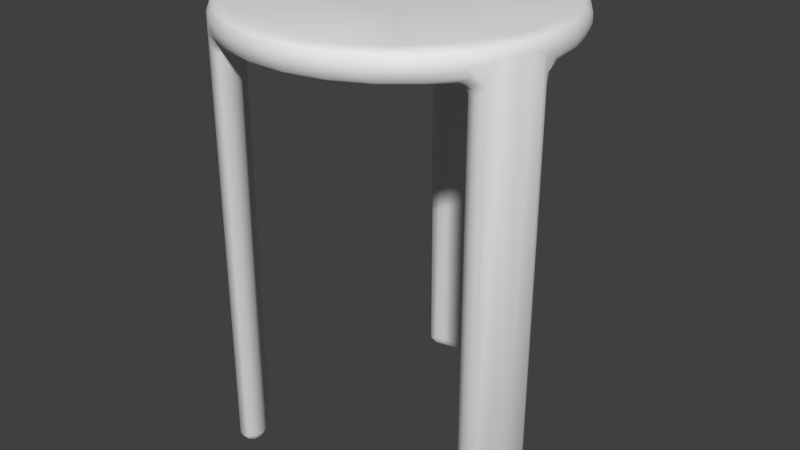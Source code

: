 # Source: Small_Table_low.blend  (saved by Blender 2.76.0; exported with 4.5.12 LTS)
import bpy
from mathutils import Matrix  # noqa: F401  (used for matrix-valued properties, if any)

bpy.ops.wm.read_factory_settings(use_empty=True)
scene = bpy.context.scene
scene.name = 'Scene'

# ---- collections
col_collection_1 = bpy.data.collections.new('Collection 1'); scene.collection.children.link(col_collection_1)

# ---- world
world_world = bpy.data.worlds.new('World'); scene.world = world_world
world_world.color = (0.05088, 0.05088, 0.05088)
world_world.use_sun_shadow = False
world_world.sun_shadow_jitter_overblur = 0.0
world_world.cycles.sampling_method = 'MANUAL'
world_world.cycles.sample_map_resolution = 256

# ---- meshes
me_circle_003 = bpy.data.meshes.new('Circle.003')
me_circle_003.from_pydata([(0.01123, 0.3474, 0.8084), (-0.05047, 0.3433, 0.8161), (-0.0004249, 0.3426, 0.8277), (-0.008103, 0.336, 0.8339), (0.01526, 0.3207, 0.8393), (-0.1077, 0.3001, 0.8393), (-0.1075, 0.3299, 0.8153), (-0.07937, 0.3326, 0.8287), (-0.09957, 0.3122, 0.8374), (-0.07741, 0.3274, 0.8339), (-0.1304, 0.3216, 0.8099), (-0.1662, 0.3053, 0.8085), (-0.1884, 0.2898, 0.8192), (-0.1539, 0.3061, 0.8277), (-0.1503, 0.3011, 0.834), (-0.1689, 0.2808, 0.8374), (-0.2096, 0.2772, 0.8078), (-0.2502, 0.2386, 0.8192), (-0.2193, 0.2632, 0.8276), (-0.2326, 0.2584, 0.8067), (-0.2196, 0.2549, 0.8339), (-0.2291, 0.2343, 0.8374), (-0.2712, 0.2176, 0.8067), (-0.2984, 0.1744, 0.8192), (-0.2733, 0.2066, 0.8276), (-0.2897, 0.1919, 0.8078), (-0.2733, 0.1961, 0.8339), (-0.277, 0.1751, 0.8374), (-0.3198, 0.1374, 0.8072), (-0.3306, 0.1009, 0.8192), (-0.3141, 0.1368, 0.8278), (-0.3117, 0.1257, 0.8339), (-0.3099, 0.1066, 0.8374), (-0.345, 0.02193, 0.8192), (-0.3375, 0.05934, 0.8277), (-0.332, 0.05406, 0.8339), (-0.3262, 0.03219, 0.8374), (-0.3476, -0.007204, 0.808), (-0.3407, -0.05821, 0.8192), (-0.342, -0.02037, 0.8277), (-0.3354, -0.02547, 0.8339), (-0.3209, -0.003609, 0.8393), (-0.3336, -0.09932, 0.8072), (-0.3177, -0.1407, 0.8134), (-0.3281, -0.0988, 0.8278), (-0.3195, -0.1041, 0.8339), (-0.3059, -0.1177, 0.8374), (-0.2975, -0.1798, 0.8091), (-0.2966, -0.1716, 0.8277), (-0.2883, -0.1733, 0.8339), (-0.2705, -0.185, 0.8374), (-0.2497, -0.2336, 0.8286), (-0.2069, -0.2469, 0.8393), (-0.2389, -0.2365, 0.8339), (-0.2438, -0.209, 0.8393), (-0.1445, -0.2842, 0.8393), (-0.1568, -0.3081, 0.8193), (-0.189, -0.2858, 0.8278), (-0.1812, -0.2835, 0.8339), (-0.1587, -0.2867, 0.8374), (-0.08149, -0.3359, 0.8192), (-0.1169, -0.322, 0.8278), (-0.1109, -0.3176, 0.8339), (-0.08828, -0.3156, 0.8374), (-0.05824, -0.3426, 0.8071), (-0.02929, -0.3464, 0.808), (-0.001848, -0.3456, 0.8192), (-0.03946, -0.3404, 0.8277), (0.0002345, -0.3221, 0.8393), (-0.03315, -0.3348, 0.8339), (-0.05261, -0.317, 0.8392), (0.02328, -0.3468, 0.8075), (0.07789, -0.3368, 0.8192), (0.04033, -0.3402, 0.8278), (0.05732, -0.3428, 0.8072), (0.04706, -0.3328, 0.8339), (0.06272, -0.3217, 0.8374), (0.1535, -0.3097, 0.8193), (0.1176, -0.3218, 0.8277), (0.1192, -0.3146, 0.8339), (0.09407, -0.307, 0.8393), (0.2207, -0.266, 0.8193), (0.1873, -0.2869, 0.8276), (0.1885, -0.2786, 0.8339), (0.2004, -0.2593, 0.8374), (0.2761, -0.2079, 0.8192), (0.2475, -0.2369, 0.8277), (0.2487, -0.2265, 0.8339), (0.2548, -0.2061, 0.8374), (0.2936, -0.186, 0.808), (0.3226, -0.1278, 0.816), (0.2962, -0.1722, 0.8279), (0.3134, -0.1492, 0.8106), (0.2963, -0.1271, 0.8392), (0.295, -0.1609, 0.8339), (0.2695, -0.1748, 0.8393), (0.3395, -0.07185, 0.8153), (0.3276, -0.09802, 0.8286), (0.3235, -0.09222, 0.8339), (0.3202, -0.06977, 0.8374), (0.3437, -0.04789, 0.8099), (0.3475, -0.008688, 0.8082), (0.3452, 0.01825, 0.8192), (0.342, -0.01978, 0.8277), (0.3361, -0.01364, 0.8339), (0.3277, 0.005914, 0.8374), (0.3443, 0.0485, 0.8069), (0.3317, 0.09737, 0.8192), (0.3374, 0.05991, 0.8277), (0.3342, 0.0959, 0.8081), (0.3295, 0.06633, 0.8339), (0.3175, 0.08131, 0.8374), (0.3154, 0.1463, 0.8074), (0.3002, 0.1712, 0.8193), (0.3144, 0.1361, 0.8277), (0.3071, 0.1373, 0.8339), (0.2902, 0.1524, 0.8374), (0.2908, 0.1902, 0.8074), (0.2527, 0.2359, 0.8192), (0.2756, 0.2036, 0.8275), (0.2672, 0.2044, 0.8339), (0.2472, 0.2151, 0.8374), (0.2365, 0.2546, 0.8078), (0.1915, 0.2878, 0.8192), (0.2208, 0.262, 0.8279), (0.2129, 0.2605, 0.8339), (0.1909, 0.2663, 0.8374), (0.1728, 0.3015, 0.807), (0.1458, 0.3156, 0.808), (0.12, 0.3242, 0.8192), (0.1534, 0.3064, 0.8277), (0.147, 0.3026, 0.8339), (0.1243, 0.3032, 0.8374), (0.06989, 0.3407, 0.8074), (0.04195, 0.3431, 0.8192), (0.07889, 0.3334, 0.8277), (0.07179, 0.3286, 0.8339), (0.05106, 0.3237, 0.8374), (0.1104, 0.2991, 0.8393), (-0.0381, 0.3199, 0.8393), (-0.1995, 0.2511, 0.8393), (-0.2754, 0.1607, 0.8393), (-0.305, 0.09298, 0.8393), (-0.3174, -0.05617, 0.8392), (-0.2934, -0.1248, 0.8393), (0.1448, -0.2877, 0.8393), (0.2039, -0.2452, 0.8393), (0.3138, -0.05679, 0.8393), (0.3172, 0.04726, 0.8393), (0.2623, 0.1846, 0.8393), (0.1766, 0.2655, 0.8393), (0.01277, 0.1093, 0.8393), (-0.03762, 0.1034, 0.8393), (-0.06044, 0.0919, 0.8393), (-0.09526, 0.055, 0.8393), (-0.1054, 0.03155, 0.8393), (-0.1083, -0.0191, 0.8393), (-0.08823, -0.06568, 0.8393), (-0.0707, -0.08426, 0.8393), (-0.02537, -0.107, 0.8393), (1.063e-07, -0.11, 0.8393), (0.04937, -0.0983, 0.8393), (0.0707, -0.08426, 0.8393), (0.101, -0.04357, 0.8393), (0.1083, -0.0191, 0.8393), (0.1054, 0.03155, 0.8393), (0.09526, 0.055, 0.8393), (0.08001, 0.07548, 0.8393), (0.03762, 0.1034, 0.8393), (0.1165, 0.3254, 0.7955), (0.1541, 0.3061, 0.787), (0.08535, 0.3251, 0.7808), (0.1546, 0.2974, 0.7801), (0.2143, 0.2737, 0.8067), (0.1884, 0.2898, 0.7955), (0.2194, 0.2631, 0.7871), (0.2292, 0.2343, 0.7773), (0.2728, 0.2156, 0.8075), (0.2501, 0.2385, 0.7955), (0.2743, 0.2053, 0.7869), (0.2196, 0.2548, 0.7809), (0.2771, 0.1751, 0.7773), (0.2984, 0.1744, 0.7955), (0.3148, 0.1353, 0.787), (0.2725, 0.1973, 0.7809), (0.3114, 0.102, 0.7772), (0.3306, 0.1009, 0.7955), (0.3414, 0.05212, 0.7942), (0.3368, 0.05894, 0.786), (0.3106, 0.1292, 0.7809), (0.3312, 0.05858, 0.7809), (0.3193, -0.01795, 0.7528), (0.3419, -0.005465, 0.7855), (0.3455, -0.01985, 0.7937), (0.3432, -0.03726, 0.7678), (0.3409, -0.03144, 0.7502), (0.3422, -0.02755, 0.7694), (0.3361, -0.01865, 0.767), (0.3336, -0.02236, 0.7531), (0.3309, 0.005564, 0.7779), (0.3356, -0.008792, 0.7758), (0.3322, -0.1006, 0.8141), (0.2595, -0.1846, 0.7753), (0.3018, -0.1619, 0.7604), (0.307, -0.1579, 0.7718), (0.2941, -0.18, 0.7909), (0.281, -0.1897, 0.7832), (0.2704, -0.1662, 0.7676), (0.2865, -0.1758, 0.7746), (0.2909, -0.1646, 0.7521), (0.2909, -0.1691, 0.7668), (0.2638, -0.2262, 0.8071), (0.2481, -0.2354, 0.7861), (0.2416, -0.2498, 0.8075), (0.2575, -0.23, 0.7946), (0.2714, -0.1831, 0.7766), (0.2082, -0.2781, 0.8073), (0.2236, -0.2636, 0.7955), (0.1878, -0.2866, 0.7871), (0.1826, -0.2959, 0.8075), (0.2416, -0.2341, 0.7808), (0.1587, -0.2867, 0.7773), (0.04571, -0.3174, 0.7754), (0.1568, -0.3081, 0.7955), (0.1169, -0.322, 0.787), (0.1195, -0.3269, 0.8072), (0.1811, -0.2835, 0.7809), (0.08833, -0.3156, 0.7773), (0.08151, -0.3359, 0.7955), (0.03964, -0.3403, 0.787), (0.1109, -0.3176, 0.7809), (0.01316, -0.3275, 0.7773), (0.001849, -0.3456, 0.7955), (-0.03991, -0.3403, 0.787), (0.03465, -0.3346, 0.7809), (-0.06732, -0.3207, 0.7772), (-0.03889, -0.3341, 0.7809), (-0.1069, -0.3308, 0.8065), (-0.07791, -0.3368, 0.7955), (-0.1173, -0.3219, 0.787), (-0.1359, -0.3198, 0.808), (-0.1099, -0.3179, 0.7807), (-0.19, -0.2915, 0.8085), (-0.175, -0.2674, 0.753), (-0.1541, -0.3094, 0.796), (-0.1757, -0.2934, 0.7855), (-0.1879, -0.2896, 0.7895), (-0.2091, -0.2765, 0.7796), (-0.197, -0.2802, 0.7606), (-0.167, -0.2699, 0.7677), (-0.1842, -0.2818, 0.767), (-0.1862, -0.2778, 0.7532), (-0.1606, -0.2893, 0.7779), (-0.1532, -0.2649, 0.7727), (-0.1754, -0.2863, 0.7758), (-0.2318, -0.2582, 0.8153), (-0.2533, -0.2374, 0.8142), (-0.2721, -0.2154, 0.8161), (-0.2876, -0.1936, 0.7718), (-0.2911, -0.1804, 0.7604), (-0.2976, -0.1756, 0.7857), (-0.3027, -0.1648, 0.7906), (-0.3048, -0.1484, 0.7832), (-0.2955, -0.1602, 0.7746), (-0.288, -0.1696, 0.7521), (-0.2919, -0.1674, 0.7668), (-0.3277, -0.09753, 0.7861), (-0.3277, -0.1094, 0.7951), (-0.3212, -0.0604, 0.777), (-0.2942, -0.1435, 0.7766), (-0.3454, -0.03773, 0.8069), (-0.3401, -0.06184, 0.7955), (-0.342, -0.01978, 0.787), (-0.3239, -0.09078, 0.7808), (-0.3277, 0.005911, 0.7773), (-0.3427, 0.06096, 0.8075), (-0.3452, 0.01825, 0.7955), (-0.3374, 0.0598, 0.787), (-0.3359, -0.009627, 0.7808), (-0.3175, 0.0813, 0.7773), (-0.3317, 0.09736, 0.7955), (-0.315, 0.1347, 0.7871), (-0.329, 0.06809, 0.7808), (-0.3005, 0.113, 0.7754), (-0.3003, 0.1712, 0.7955), (-0.2755, 0.2036, 0.7869), (-0.3053, 0.1405, 0.7808), (-0.2441, 0.2186, 0.7772), (-0.2699, 0.2007, 0.7809), (-0.2527, 0.2359, 0.7955), (-0.2174, 0.2682, 0.7941), (-0.2195, 0.2623, 0.7862), (-0.2203, 0.2541, 0.7807), (-0.1441, 0.2855, 0.7528), (-0.1593, 0.3067, 0.7921), (-0.1393, 0.3158, 0.7678), (-0.1432, 0.3109, 0.7502), (-0.1473, 0.3102, 0.7694), (-0.1519, 0.3004, 0.767), (-0.1474, 0.3001, 0.7531), (-0.1683, 0.2809, 0.7767), (-0.1737, 0.2912, 0.7832), (-0.1602, 0.2951, 0.7758), (0.02418, 0.338, 0.783), (0.008825, 0.3447, 0.7909), (0.0105, 0.3369, 0.7771), (-0.002906, 0.3342, 0.7521), (0.0009834, 0.3365, 0.7668), (-0.01065, 0.3423, 0.7604), (-0.02812, 0.3459, 0.8094), (-0.01673, 0.3448, 0.7718), (-0.07898, 0.338, 0.8141), (0.07927, 0.3326, 0.786), (0.1005, 0.3326, 0.8074), (0.07037, 0.338, 0.7946), (0.0252, 0.3221, 0.7754), (-0.07794, 0.2789, 0.7466), (-0.1108, 0.2624, 0.7637), (-0.06582, 0.2772, 0.7634), (-0.02211, 0.2692, 0.7735), (-0.1113, 0.2551, 0.7702), (-0.06441, 0.271, 0.7699), (0.0006596, 0.3199, 0.7528), (-0.05835, 0.2531, 0.7754), (-0.01133, 0.2953, 0.7508), (-0.02249, 0.2888, 0.752), (-0.01868, 0.2842, 0.7638), (0.007201, 0.3197, 0.7658), (-0.002904, 0.3053, 0.7517), (0.001618, 0.3005, 0.765), (0.02194, 0.2606, 0.7754), (0.01526, 0.3149, 0.7719), (0.00768, 0.2955, 0.7711), (0.007914, 0.2824, 0.7735), (-0.01483, 0.278, 0.7702), (-0.1338, 0.2488, 0.7735), (-0.1528, 0.2652, 0.7727), (-0.1502, 0.2796, 0.7677), (-0.1346, 0.2743, 0.7511), (-0.1365, 0.2679, 0.765), (-0.1088, 0.2681, 0.7531), (-0.1222, 0.269, 0.7508), (-0.1324, 0.2242, 0.7754), (-0.1033, 0.2495, 0.7736), (-0.1693, 0.2705, 0.7754), (-0.2786, 0.1617, 0.7754), (-0.233, 0.2176, 0.7754), (-0.3183, 0.0134, 0.7754), (-0.2303, -0.1198, 0.7754), (-0.2906, -0.1324, 0.7754), (-0.2775, -0.1594, 0.7527), (-0.25, -0.1575, 0.7508), (-0.2389, -0.1639, 0.752), (-0.2368, -0.1583, 0.7638), (-0.2791, -0.1511, 0.7676), (-0.263, -0.1552, 0.7517), (-0.2611, -0.1488, 0.765), (-0.2739, -0.1378, 0.7726), (-0.2485, -0.1343, 0.7735), (-0.2334, -0.1518, 0.7702), (-0.2026, -0.207, 0.7466), (-0.1719, -0.2272, 0.7638), (-0.2072, -0.1956, 0.7634), (-0.222, -0.1537, 0.7735), (-0.1653, -0.2239, 0.7702), (-0.2025, -0.1913, 0.7699), (-0.1485, -0.2403, 0.7735), (-0.1703, -0.2538, 0.7511), (-0.1638, -0.2522, 0.765), (-0.1778, -0.2283, 0.7531), (-0.1719, -0.2403, 0.7508), (-0.1644, -0.2143, 0.7735), (-0.07214, -0.3106, 0.7754), (-0.1492, -0.2821, 0.7754), (0.1444, -0.2843, 0.7754), (0.2077, -0.2458, 0.7754), (0.2765, -0.1604, 0.7528), (0.2614, -0.1378, 0.7508), (0.2614, -0.125, 0.752), (0.2554, -0.1259, 0.7638), (0.2659, -0.1502, 0.7517), (0.2594, -0.1517, 0.765), (0.2563, -0.1684, 0.7726), (0.2406, -0.148, 0.7735), (0.2482, -0.1262, 0.7702), (0.279, -0.0772, 0.7463), (0.2826, -0.03557, 0.7636), (0.2729, -0.08228, 0.7631), (0.2442, -0.1155, 0.7735), (0.2766, -0.03118, 0.7702), (0.2669, -0.07974, 0.7699), (0.2865, -0.04009, 0.753), (0.2823, -0.008517, 0.7735), (0.306, -0.0002604, 0.7727), (0.3172, -0.009687, 0.7677), (0.3192, 0.01081, 0.7754), (0.3049, -0.02058, 0.7511), (0.3003, -0.01575, 0.765), (0.2941, -0.02869, 0.7508), (0.2678, -0.03525, 0.7736), (0.3037, 0.09628, 0.7754), (0.2367, 0.2134, 0.7754), (0.174, 0.2711, 0.7754), (0.1058, 0.3038, 0.7754), (-0.02789, 0.1571, 0.7754), (0.01277, 0.1093, 0.7754), (0.03762, 0.1034, 0.7754), (0.08001, 0.07548, 0.7754), (0.09526, 0.055, 0.7754), (0.261, 0.006331, 0.7754), (0.1098, 0.006396, 0.7754), (0.2484, -0.07601, 0.7754), (0.1083, -0.0191, 0.7754), (0.101, -0.04357, 0.7754), (0.2188, -0.1397, 0.7754), (0.0707, -0.08426, 0.7754), (0.02537, -0.107, 0.7754), (8.789e-08, -0.11, 0.7754), (-0.1344, -0.2216, 0.7754), (-0.04937, -0.0983, 0.7754), (-0.19, -0.1771, 0.7754), (-0.08823, -0.06568, 0.7754), (-0.101, -0.04357, 0.7754), (-0.1083, -0.0191, 0.7754), (-0.1054, 0.03155, 0.7754), (-0.08001, 0.07548, 0.7754), (-0.06044, 0.0919, 0.7754), (-0.03762, 0.1034, 0.7754), (0.298, -0.02606, -0.08765), (0.2901, -0.03955, -0.09353), (0.3182, -0.02683, -0.1012), (0.3153, -0.01888, -0.08702), (0.3047, -0.0284, -0.09952), (0.2861, -0.06625, -0.09598), (0.2875, -0.03926, -0.08115), (0.2902, -0.1332, -0.1094), (0.3066, -0.04106, -0.1076), (0.3003, -0.03972, -0.1037), (0.2946, -0.09375, -0.1075), (0.2748, -0.09127, -0.08015), (0.2669, -0.127, -0.09689), (0.2622, -0.1252, -0.08708), (0.2724, -0.1315, -0.1036), (0.2633, -0.142, -0.08765), (0.2701, -0.1437, -0.09952), (-0.1769, -0.2496, -0.09952), (-0.1716, -0.2451, -0.08765), (-0.1793, -0.2315, -0.09353), (-0.2004, -0.2146, -0.09597), (-0.1778, -0.2294, -0.08115), (-0.1888, -0.245, -0.1076), (-0.1846, -0.2402, -0.1037), (-0.2285, -0.2083, -0.1075), (-0.2164, -0.1923, -0.08013), (-0.2658, -0.1814, -0.1094), (-0.2435, -0.1676, -0.09689), (-0.2395, -0.1645, -0.08708), (-0.26, -0.1744, -0.1083), (-0.2761, -0.169, -0.1012), (-0.2501, -0.1702, -0.1036), (-0.2546, -0.157, -0.08765), (-0.2595, -0.1621, -0.09952), (-0.1359, 0.289, -0.1012), (-0.1413, 0.2825, -0.08703), (-0.1277, 0.278, -0.09952), (-0.1264, 0.2711, -0.08765), (-0.1108, 0.271, -0.09353), (-0.08566, 0.2809, -0.09598), (-0.1098, 0.2686, -0.08115), (-0.1177, 0.286, -0.1076), (-0.1158, 0.28, -0.1037), (-0.06614, 0.302, -0.1075), (-0.05833, 0.2836, -0.08014), (-0.02979, 0.3179, -0.1094), (-0.02346, 0.2947, -0.09689), (-0.02269, 0.2896, -0.08708), (-0.02103, 0.3123, -0.1083), (-0.008286, 0.3236, -0.1012), (-0.02235, 0.3017, -0.1036), (-0.008681, 0.299, -0.08765), (-0.01064, 0.3058, -0.09952), (0.3435, -0.04196, -0.08716), (0.3397, -0.03152, -0.08947), (0.319, -0.04196, -0.1093), (0.3322, -0.0229, -0.08704), (0.3301, -0.02891, -0.09907), (0.3351, -0.08949, -0.0851), (0.3382, -0.05136, -0.09691), (0.3229, -0.1259, -0.08547), (0.3249, -0.09978, -0.1015), (0.3125, -0.09607, -0.1074), (0.3338, -0.04264, -0.103), (0.3098, -0.1539, -0.08745), (0.2739, -0.1577, -0.08685), (0.2977, -0.162, -0.0891), (0.302, -0.1535, -0.09916), (0.2843, -0.1546, -0.1012), (0.2865, -0.1628, -0.08716), (0.2982, -0.1456, -0.106), (0.281, -0.138, -0.1083), (-0.1862, -0.2766, -0.08667), (-0.1742, -0.2644, -0.08656), (-0.1901, -0.2714, -0.09907), (-0.2081, -0.2765, -0.08716), (-0.1976, -0.2782, -0.08984), (-0.1823, -0.2622, -0.1012), (-0.1958, -0.2553, -0.1093), (-0.2451, -0.2455, -0.08515), (-0.2129, -0.2676, -0.09699), (-0.2705, -0.2167, -0.08549), (-0.2472, -0.233, -0.1017), (-0.2395, -0.2226, -0.1074), (-0.2038, -0.2682, -0.1026), (-0.2882, -0.1913, -0.08745), (-0.2732, -0.1584, -0.08719), (-0.2892, -0.1768, -0.0891), (-0.2839, -0.1831, -0.09907), (-0.2842, -0.1667, -0.08716), (-0.2764, -0.1948, -0.1018), (-0.1356, 0.3182, -0.08746), (-0.1425, 0.3099, -0.08947), (-0.1232, 0.2972, -0.1093), (-0.1463, 0.2992, -0.08704), (-0.14, 0.3003, -0.09907), (-0.09078, 0.3348, -0.08492), (-0.1246, 0.3186, -0.0969), (-0.05242, 0.3426, -0.08549), (-0.0762, 0.331, -0.1018), (-0.07305, 0.3187, -0.1074), (-0.1304, 0.3106, -0.1026), (-0.0216, 0.3452, -0.08745), (-0.0005176, 0.3159, -0.08702), (-0.008563, 0.3389, -0.0891), (-0.01806, 0.3383, -0.09916), (-0.002237, 0.3295, -0.08716), (-0.02303, 0.331, -0.106)], [], [(255, 247, 242), (519, 10, 6, 524), (100, 96, 486, 481), (247, 255, 507, 503), (257, 258, 513, 509), (90, 92, 492, 488), (309, 1, 2, 0), (139, 3, 9, 8), (136, 3, 4), (0, 2, 134), (7, 14, 9), (8, 9, 14), (15, 14, 20, 21), (10, 13, 6), (12, 13, 11), (8, 15, 5), (16, 18, 12), (16, 19, 18), (17, 24, 18), (17, 18, 19), (15, 21, 140), (21, 20, 26, 27), (22, 24, 17), (22, 25, 24), (23, 30, 24), (23, 24, 25), (21, 27, 140), (32, 31, 35, 36), (28, 30, 23), (1, 309, 530, 526), (29, 30, 28), (27, 32, 141), (26, 31, 32), (275, 34, 29), (33, 34, 275), (32, 36, 142), (270, 38, 39, 37), (37, 39, 33), (36, 35, 40, 41), (46, 45, 49, 50), (42, 44, 38), (43, 44, 42), (40, 45, 46), (257, 48, 47), (46, 50, 144), (52, 53, 58, 59), (255, 57, 51), (49, 53, 54), (242, 57, 255), (56, 57, 242), (59, 58, 62, 63), (240, 61, 56), (240, 237, 61), (60, 61, 237), (59, 63, 55), (63, 62, 69, 70), (64, 67, 60), (66, 67, 65), (76, 75, 79, 80), (71, 73, 66), (71, 74, 73), (72, 73, 74), (69, 75, 76), (225, 78, 72), (77, 78, 225), (216, 81, 82, 219), (219, 82, 77), (81, 86, 82), (145, 79, 83, 84), (84, 83, 87, 88), (213, 86, 81), (213, 211, 86), (85, 91, 86), (85, 86, 211), (84, 88, 146), (93, 94, 98, 99), (89, 91, 85), (89, 92, 91), (90, 91, 92), (87, 94, 95), (99, 98, 104, 105), (100, 103, 96), (102, 103, 101), (99, 105, 147), (111, 110, 115, 116), (106, 108, 102), (106, 109, 108), (107, 108, 109), (105, 111, 148), (104, 110, 111), (109, 114, 107), (113, 114, 112), (111, 116, 148), (116, 115, 120, 121), (117, 119, 113), (118, 124, 119), (118, 119, 177), (116, 121, 149), (121, 120, 125, 126), (122, 124, 118), (122, 173, 124), (123, 124, 173), (121, 126, 149), (126, 125, 131, 132), (127, 130, 123), (129, 130, 128), (138, 150, 132), (126, 132, 150), (132, 131, 136, 137), (313, 135, 129), (134, 135, 133), (4, 138, 137), (132, 137, 138), (122, 178, 175, 173), (54, 52, 144), (93, 147, 146), (140, 4, 5), (140, 152, 4), (141, 41, 140), (41, 154, 140), (144, 156, 41), (52, 55, 144), (55, 157, 144), (68, 145, 55), (145, 159, 55), (145, 160, 159), (80, 145, 68), (146, 161, 145), (148, 146, 147), (148, 164, 146), (149, 166, 148), (149, 167, 166), (138, 4, 149), (4, 168, 149), (4, 151, 168), (151, 4, 152, 153, 140, 154, 155, 41, 156, 144, 157, 158, 55, 159, 160, 145, 161, 162, 146, 163, 164, 148, 165, 166, 167, 149, 168), (128, 170, 169), (128, 127, 170), (174, 170, 127), (173, 175, 174), (178, 179, 175), (402, 172, 180, 176), (117, 182, 179, 177), (177, 179, 178), (176, 180, 184, 181), (176, 181, 401), (109, 186, 183, 112), (112, 183, 182), (181, 184, 189, 185), (181, 185, 400), (199, 395, 400, 185), (109, 187, 186), (188, 199, 190), (195, 198, 197, 196), (199, 185, 190), (189, 190, 185), (193, 194, 192), (100, 194, 193), (195, 196, 194), (191, 394, 197, 198), (393, 199, 200, 394), (382, 207, 208, 215), (192, 194, 196, 197, 200), (376, 209, 210, 207), (207, 210, 208), (375, 220, 226, 221), (203, 204, 205, 208, 210), (211, 213, 214), (217, 214, 213), (206, 220, 215), (216, 218, 217), (223, 218, 219), (221, 226, 230, 227), (225, 224, 223), (228, 224, 225), (221, 227, 374), (227, 230, 234, 231), (74, 229, 228), (74, 71, 229), (232, 229, 71), (227, 231, 222), (231, 234, 236, 235), (65, 233, 232), (65, 64, 233), (233, 241, 236), (238, 233, 64), (235, 236, 241), (231, 235, 222), (240, 244, 239, 237), (237, 239, 238), (239, 252, 241), (243, 249, 250, 251), (252, 235, 241), (242, 246, 244), (247, 246, 242), (251, 250, 248), (253, 252, 254, 249), (357, 354, 263, 269), (245, 246, 248, 250, 254), (258, 260, 259), (47, 260, 258), (350, 264, 265, 354), (354, 265, 263), (345, 286, 288, 287), (259, 260, 261, 263, 265), (271, 267, 42), (349, 269, 268), (262, 273, 269), (270, 272, 271), (270, 37, 272), (276, 272, 37), (268, 274, 347), (273, 278, 274), (275, 277, 276), (280, 277, 275), (283, 347, 279), (274, 279, 347), (278, 282, 279), (28, 281, 280), (284, 285, 281), (284, 281, 28), (282, 286, 283), (25, 285, 284), (285, 292, 288), (289, 285, 22), (287, 288, 292), (300, 344, 346, 287), (19, 290, 289), (291, 301, 292), (296, 299, 298, 297), (300, 292, 301), (300, 287, 292), (10, 295, 294), (296, 297, 295), (293, 337, 298, 299), (336, 300, 302, 337), (301, 302, 300), (322, 306, 307, 327), (301, 294, 302), (294, 295, 297, 298, 302), (331, 327, 315), (315, 305, 303), (313, 169, 314, 133), (304, 305, 307, 308, 310), (318, 326, 334, 321), (403, 315, 171), (303, 171, 315), (316, 318, 340), (325, 326, 318), (320, 317, 318, 321), (325, 318, 316), (319, 321, 334), (319, 343, 321), (320, 321, 343), (326, 324, 328, 329), (322, 327, 329, 328), (342, 344, 336, 335), (331, 332, 329), (315, 330, 331), (333, 319, 334), (326, 329, 332, 333, 334), (293, 338, 339, 337), (338, 341, 317, 339), (353, 351, 355, 356), (342, 335, 343), (335, 336, 339, 317, 320), (350, 354, 356, 355), (362, 353, 359, 365), (354, 357, 356), (358, 363, 359), (353, 356, 357, 358, 359), (360, 362, 369), (352, 353, 362), (364, 361, 362, 365), (352, 362, 360), (420, 371, 363), (363, 365, 359), (363, 371, 365), (364, 365, 371), (243, 367, 368, 249), (373, 253, 366), (367, 370, 361, 368), (379, 377, 380, 381), (418, 366, 371), (366, 253, 368, 361, 364), (376, 207, 381, 380), (387, 379, 384, 390), (207, 382, 381), (383, 388, 384), (379, 381, 382, 383, 384), (385, 387, 391), (378, 379, 387), (191, 396, 397, 394), (378, 387, 385), (388, 390, 384), (388, 399, 390), (389, 390, 399), (386, 387, 390), (409, 393, 392), (396, 398, 386, 397), (409, 414, 412, 401), (409, 392, 399), (392, 393, 397, 386, 389), (402, 404, 403), (402, 406, 404), (401, 407, 402), (409, 401, 400), (411, 414, 409), (430, 483, 436, 432), (414, 413, 412), (375, 374, 414), (222, 372, 418), (418, 374, 222), (418, 417, 374), (420, 419, 418), (420, 422, 421), (347, 420, 348), (347, 422, 420), (283, 424, 347), (346, 404, 283), (404, 425, 283), (404, 427, 426), (405, 406, 402, 407, 408, 401, 410, 412, 413, 414, 415, 374, 416, 417, 418, 419, 420, 421, 422, 423, 347, 424, 283, 425, 426, 427, 404), (428, 432, 429), (430, 432, 431), (437, 442, 440, 433), (436, 437, 432), (437, 429, 432), (483, 438, 436), (442, 437, 438), (441, 440, 444, 443), (439, 440, 441), (505, 506, 450, 445), (499, 496, 444), (493, 444, 496), (505, 445, 501), (451, 459, 455, 448), (450, 451, 445), (451, 447, 445), (446, 445, 447), (506, 452, 450), (459, 451, 452), (456, 455, 461, 460), (453, 455, 456), (462, 521, 469, 464), (457, 458, 461), (514, 461, 458), (462, 464, 463), (470, 478, 474, 467), (469, 470, 464), (470, 466, 464), (465, 464, 466), (521, 471, 469), (478, 470, 471), (475, 474, 480, 479), (472, 474, 475), (430, 431, 484, 485), (476, 477, 480), (531, 480, 477), (481, 487, 491), (481, 491, 482), (430, 485, 483), (505, 501, 500, 502), (486, 489, 487), (490, 489, 498), (491, 489, 490), (492, 494, 495), (497, 496, 494), (462, 463, 522, 523), (503, 508, 512), (503, 512, 504), (505, 502, 506), (507, 510, 508), (509, 518, 510), (511, 510, 518), (512, 510, 511), (513, 515, 516), (517, 458, 515), (518, 516, 454), (519, 525, 529), (519, 529, 520), (462, 523, 521), (0, 133, 314, 304), (524, 527, 525), (528, 527, 535), (529, 527, 528), (530, 532, 533), (534, 477, 532), (13, 7, 6), (18, 13, 12), (17, 19, 22), (31, 30, 34), (34, 30, 29), (29, 28, 275), (35, 34, 39), (33, 275, 37), (40, 39, 44), (49, 48, 51), (51, 48, 257), (58, 57, 61), (56, 242, 240), (67, 61, 60), (60, 237, 64), (69, 67, 73), (66, 65, 71), (82, 78, 77), (77, 225, 219), (85, 211, 89), (97, 91, 90), (103, 97, 96), (108, 103, 102), (102, 101, 106), (119, 114, 113), (113, 112, 117), (123, 173, 127), (135, 130, 129), (129, 128, 313), (2, 135, 134), (202, 375, 414), (344, 342, 346), (304, 314, 312, 303), (106, 101, 193, 187), (313, 128, 169), (312, 170, 171), (127, 173, 174), (174, 175, 170), (122, 177, 178), (117, 112, 182), (182, 183, 179), (181, 400, 401), (186, 188, 183), (188, 187, 193, 192), (89, 211, 214, 205), (188, 192, 199), (205, 214, 212, 206), (261, 43, 42, 267), (217, 218, 212), (212, 218, 220), (223, 224, 218), (224, 229, 230), (71, 65, 232), (229, 233, 234), (233, 239, 241), (240, 242, 244), (239, 245, 252), (261, 267, 266, 262), (290, 16, 11, 294), (42, 270, 271), (266, 272, 273), (268, 347, 349), (37, 275, 276), (272, 277, 278), (280, 281, 277), (22, 19, 289), (290, 294, 301, 291), (340, 341, 465, 468), (463, 465, 338), (446, 449, 369, 370), (247, 503, 504, 248), (370, 367, 446), (367, 243, 501), (251, 248, 504, 500), (243, 251, 500, 501), (488, 492, 495, 489), (404, 323, 330), (342, 404, 346), (403, 404, 330), (437, 433, 429), (429, 433, 434), (438, 499, 442), (451, 448, 447), (447, 448, 449), (452, 457, 459), (470, 467, 466), (466, 467, 468), (471, 476, 478), (481, 486, 487), (491, 490, 483), (526, 530, 533, 527), (490, 498, 435), (503, 507, 508), (512, 511, 506), (519, 524, 525), (529, 528, 521), (479, 324, 325, 475), (528, 535, 473), (325, 316, 472), (531, 322, 328), (328, 324, 479), (90, 488, 486, 201), (484, 431, 191, 198), (484, 198, 195, 482), (482, 195, 194, 481), (376, 493, 497, 209), (194, 100, 481), (204, 203, 494, 492), (497, 494, 209), (532, 530, 310, 308), (530, 309, 310), (534, 306, 322, 531), (308, 306, 532), (352, 456, 460, 351), (515, 513, 258, 259), (355, 460, 514), (517, 264, 350, 514), (259, 264, 515), (391, 398, 428, 434), (431, 428, 396), (257, 509, 507, 256), (378, 385, 439), (385, 391, 434), (295, 519, 520, 296), (296, 520, 522, 299), (293, 299, 522, 463), (443, 377, 378, 441), (493, 376, 380), (380, 377, 443), (1, 526, 524, 311), (352, 360, 453), (47, 258, 257), (360, 369, 449), (316, 340, 468), (139, 4, 3), (137, 136, 4), (136, 2, 3), (1, 311, 7), (6, 7, 311), (3, 7, 9), (139, 8, 5), (10, 11, 13), (8, 14, 15), (5, 15, 140), (18, 24, 20), (14, 18, 20), (24, 30, 26), (20, 24, 26), (140, 27, 141), (27, 26, 32), (141, 32, 142), (26, 30, 31), (41, 142, 36), (31, 34, 35), (143, 41, 40), (35, 39, 40), (143, 40, 46), (143, 46, 144), (40, 44, 45), (43, 47, 48), (54, 144, 50), (45, 48, 49), (257, 256, 51), (51, 57, 53), (255, 51, 256), (52, 54, 53), (50, 49, 54), (49, 51, 53), (53, 57, 58), (52, 59, 55), (70, 55, 63), (58, 61, 62), (64, 65, 67), (68, 70, 69), (62, 67, 69), (68, 69, 76), (68, 76, 80), (69, 73, 75), (145, 80, 79), (75, 78, 79), (82, 86, 83), (79, 82, 83), (145, 84, 146), (86, 91, 87), (83, 86, 87), (146, 88, 95), (93, 95, 94), (88, 87, 95), (87, 91, 94), (90, 201, 97), (96, 97, 201), (94, 97, 98), (93, 99, 147), (100, 101, 103), (98, 103, 104), (147, 105, 148), (105, 104, 111), (104, 108, 110), (109, 112, 114), (110, 114, 115), (148, 116, 149), (117, 177, 119), (119, 124, 120), (115, 119, 120), (120, 124, 125), (149, 126, 150), (127, 128, 130), (125, 130, 131), (313, 133, 135), (131, 135, 136), (5, 4, 139), (141, 142, 41), (143, 144, 41), (55, 70, 68), (95, 93, 146), (138, 149, 150), (152, 140, 153), (154, 41, 155), (157, 55, 158), (161, 146, 162), (163, 146, 164), (165, 148, 166), (402, 403, 172), (403, 171, 172), (171, 170, 172), (175, 179, 180), (401, 402, 176), (172, 175, 180), (180, 179, 184), (184, 183, 189), (109, 106, 187), (186, 187, 188), (189, 188, 190), (100, 193, 101), (197, 394, 200), (395, 199, 393), (199, 192, 200), (92, 89, 204), (204, 89, 205), (205, 206, 208), (202, 382, 215), (215, 208, 206), (210, 209, 203), (217, 212, 214), (375, 215, 220), (206, 212, 220), (202, 215, 375), (216, 219, 218), (220, 218, 226), (375, 221, 374), (226, 224, 230), (374, 227, 222), (230, 229, 234), (234, 233, 236), (222, 235, 372), (252, 373, 235), (372, 235, 373), (244, 246, 245), (246, 247, 248), (250, 249, 254), (373, 252, 253), (252, 245, 254), (260, 47, 261), (43, 261, 47), (261, 262, 263), (349, 357, 269), (269, 263, 262), (265, 264, 259), (271, 266, 267), (268, 269, 273), (262, 266, 273), (268, 273, 274), (273, 272, 278), (274, 278, 279), (278, 277, 282), (281, 285, 286), (345, 283, 286), (279, 282, 283), (282, 281, 286), (25, 22, 285), (286, 285, 288), (345, 287, 346), (289, 290, 291), (16, 290, 19), (10, 294, 11), (298, 337, 302), (344, 300, 336), (304, 303, 305), (315, 327, 305), (327, 307, 305), (307, 306, 308), (309, 0, 310), (310, 0, 304), (169, 312, 314), (303, 312, 171), (340, 318, 317), (319, 323, 343), (325, 324, 326), (327, 331, 329), (331, 330, 333), (331, 333, 332), (333, 330, 319), (323, 319, 330), (336, 337, 339), (340, 317, 341), (323, 342, 343), (343, 335, 320), (283, 345, 346), (352, 351, 353), (357, 349, 358), (358, 348, 363), (348, 358, 349), (420, 363, 348), (369, 362, 361), (418, 373, 366), (253, 249, 368), (369, 361, 370), (420, 418, 371), (371, 366, 364), (418, 372, 373), (378, 377, 379), (382, 202, 383), (383, 414, 388), (414, 383, 202), (411, 388, 414), (391, 387, 386), (388, 411, 399), (389, 386, 390), (409, 395, 393), (393, 394, 397), (391, 386, 398), (411, 409, 399), (399, 392, 389), (405, 404, 406), (407, 401, 408), (410, 401, 412), (414, 374, 415), (416, 374, 417), (422, 347, 423), (425, 404, 426), (434, 428, 429), (431, 432, 428), (434, 433, 439), (483, 435, 438), (436, 438, 437), (440, 439, 433), (440, 442, 444), (442, 499, 444), (493, 443, 444), (501, 445, 446), (449, 446, 447), (449, 448, 453), (506, 454, 452), (450, 452, 451), (455, 453, 448), (455, 459, 461), (459, 457, 461), (514, 460, 461), (463, 464, 465), (468, 465, 466), (468, 467, 472), (521, 473, 471), (469, 471, 470), (474, 472, 467), (474, 478, 480), (478, 476, 480), (531, 479, 480), (482, 491, 485), (483, 485, 491), (484, 482, 485), (488, 489, 486), (483, 490, 435), (491, 487, 489), (497, 493, 496), (494, 496, 495), (435, 498, 499), (499, 498, 496), (498, 495, 496), (500, 504, 502), (504, 512, 502), (506, 502, 512), (509, 510, 507), (512, 508, 510), (506, 511, 454), (518, 513, 516), (517, 514, 458), (515, 458, 516), (457, 454, 458), (454, 516, 458), (520, 529, 523), (521, 523, 529), (522, 520, 523), (526, 527, 524), (529, 525, 527), (521, 528, 473), (534, 531, 477), (532, 477, 533), (473, 535, 476), (476, 535, 477), (535, 533, 477), (7, 3, 2), (7, 2, 1), (13, 14, 7), (18, 14, 13), (16, 12, 11), (28, 23, 25), (39, 34, 33), (44, 39, 38), (42, 38, 270), (48, 45, 44), (48, 44, 43), (61, 57, 56), (67, 62, 61), (73, 67, 66), (78, 75, 73), (78, 73, 72), (225, 72, 74), (82, 79, 78), (213, 81, 216), (97, 94, 91), (103, 98, 97), (108, 104, 103), (114, 110, 108), (114, 108, 107), (119, 115, 114), (122, 118, 177), (130, 125, 124), (130, 124, 123), (135, 131, 130), (2, 136, 135), (0, 134, 133), (400, 395, 409), (349, 347, 348), (312, 169, 170), (170, 175, 172), (179, 183, 184), (183, 188, 189), (213, 216, 217), (219, 225, 223), (218, 224, 226), (225, 74, 228), (224, 228, 229), (229, 232, 233), (64, 237, 238), (233, 238, 239), (239, 244, 245), (266, 271, 272), (272, 276, 277), (275, 28, 280), (277, 281, 282), (28, 25, 284), (285, 289, 291), (285, 291, 292), (330, 315, 403), (293, 463, 338), (338, 465, 341), (446, 367, 501), (342, 323, 404), (438, 435, 499), (452, 454, 457), (471, 473, 476), (489, 495, 498), (509, 513, 518), (511, 518, 454), (527, 533, 535), (475, 325, 472), (472, 316, 468), (479, 531, 328), (96, 201, 486), (209, 494, 203), (92, 204, 492), (532, 306, 534), (351, 460, 355), (350, 355, 514), (515, 264, 517), (191, 431, 396), (396, 428, 398), (441, 378, 439), (439, 385, 434), (255, 256, 507), (10, 519, 295), (443, 493, 380), (456, 352, 453), (453, 360, 449), (6, 311, 524)])
me_circle_003.polygons.foreach_set('use_smooth', [True] * 873)
_uv = me_circle_003.uv_layers.new(name='UVMap')
_uv.uv.foreach_set('vector', [0.3841, 0.9077, 0.3955, 0.8898, 0.405, 0.9042, 0.4322, 0.4563, 0.4348, 0.9049, 0.4462, 0.9076, 0.4546, 0.4575, 0.4761, 0.9049, 0.4641, 0.9076, 0.4553, 0.4574, 0.479, 0.4564, 0.3955, 0.8898, 0.3841, 0.9077, 0.3775, 0.4574, 0.396, 0.4564, 0.3923, 0.908, 0.4032, 0.8859, 0.4043, 0.4563, 0.3917, 0.4573, 0.4361, 0.908, 0.4254, 0.9053, 0.4231, 0.4563, 0.437, 0.4573, 0.4859, 0.9047, 0.4748, 0.908, 0.4998, 0.9139, 0.5056, 0.9042, 0.481, 0.66, 0.4959, 0.668, 0.4613, 0.6637, 0.4502, 0.6561, 0.5359, 0.6643, 0.4959, 0.668, 0.5076, 0.6603, 0.5056, 0.9042, 0.4998, 0.9139, 0.521, 0.9096, 0.4603, 0.6663, 0.4249, 0.6506, 0.4613, 0.6637, 0.4502, 0.6561, 0.4613, 0.6637, 0.4249, 0.6506, 0.4155, 0.6404, 0.4249, 0.6506, 0.3902, 0.6274, 0.3854, 0.6171, 0.4348, 0.9049, 0.4231, 0.9139, 0.4462, 0.9076, 0.4058, 0.9096, 0.4231, 0.9139, 0.4169, 0.9043, 0.4502, 0.6561, 0.4155, 0.6404, 0.4461, 0.6501, 0.3952, 0.9039, 0.3903, 0.9138, 0.4058, 0.9096, 0.3952, 0.9039, 0.3837, 0.9033, 0.3903, 0.9138, 0.6193, 0.9096, 0.6033, 0.9138, 0.6316, 0.9138, 0.3749, 0.9096, 0.3903, 0.9138, 0.3837, 0.9033, 0.4155, 0.6404, 0.3854, 0.6171, 0.4002, 0.6255, 0.3854, 0.6171, 0.3902, 0.6274, 0.3633, 0.598, 0.3615, 0.5875, 0.6088, 0.9034, 0.6033, 0.9138, 0.6193, 0.9096, 0.6088, 0.9034, 0.5959, 0.9039, 0.6033, 0.9138, 0.5872, 0.9096, 0.5684, 0.9139, 0.6033, 0.9138, 0.5872, 0.9096, 0.6033, 0.9138, 0.5959, 0.9039, 0.3854, 0.6171, 0.3615, 0.5875, 0.4002, 0.6255, 0.345, 0.5533, 0.3441, 0.5628, 0.334, 0.527, 0.3369, 0.5161, 0.5687, 0.9036, 0.5684, 0.9139, 0.5872, 0.9096, 0.4748, 0.908, 0.4859, 0.9047, 0.4892, 0.4563, 0.4738, 0.4573, 0.5504, 0.9096, 0.5684, 0.9139, 0.5687, 0.9036, 0.3615, 0.5875, 0.345, 0.5533, 0.3623, 0.5803, 0.3633, 0.598, 0.3441, 0.5628, 0.345, 0.5533, 0.5305, 0.9038, 0.5297, 0.9139, 0.5504, 0.9096, 0.511, 0.9096, 0.5297, 0.9139, 0.5305, 0.9038, 0.345, 0.5533, 0.3369, 0.5161, 0.3475, 0.5465, 0.4811, 0.9035, 0.4709, 0.9096, 0.4898, 0.9139, 0.4964, 0.904, 0.4964, 0.904, 0.4898, 0.9139, 0.511, 0.9096, 0.3369, 0.5161, 0.334, 0.527, 0.3323, 0.4873, 0.3395, 0.4982, 0.3471, 0.4412, 0.3402, 0.4479, 0.3558, 0.4134, 0.3647, 0.4075, 0.4503, 0.9036, 0.4506, 0.9139, 0.4709, 0.9096, 0.4297, 0.9067, 0.4506, 0.9139, 0.4503, 0.9036, 0.3323, 0.4873, 0.3402, 0.4479, 0.3471, 0.4412, 0.3923, 0.908, 0.4142, 0.9138, 0.4101, 0.9045, 0.3471, 0.4412, 0.3647, 0.4075, 0.3533, 0.4376, 0.3966, 0.3766, 0.3806, 0.3818, 0.4094, 0.3583, 0.4206, 0.3566, 0.3841, 0.9077, 0.4055, 0.9139, 0.3752, 0.9143, 0.3558, 0.4134, 0.3806, 0.3818, 0.3781, 0.3955, 0.405, 0.9042, 0.4055, 0.9139, 0.3841, 0.9077, 0.4216, 0.9096, 0.4055, 0.9139, 0.405, 0.9042, 0.4206, 0.3566, 0.4094, 0.3583, 0.4446, 0.3412, 0.4559, 0.3422, 0.4321, 0.904, 0.4415, 0.9139, 0.4216, 0.9096, 0.4321, 0.904, 0.4465, 0.9033, 0.4415, 0.9139, 0.4593, 0.9096, 0.4415, 0.9139, 0.4465, 0.9033, 0.4206, 0.3566, 0.4559, 0.3422, 0.4277, 0.3579, 0.4559, 0.3422, 0.4446, 0.3412, 0.4834, 0.3326, 0.4737, 0.3415, 0.4709, 0.9036, 0.4803, 0.9138, 0.4593, 0.9096, 0.4991, 0.9096, 0.4803, 0.9138, 0.4854, 0.904, 0.5314, 0.3392, 0.5235, 0.3336, 0.5596, 0.3427, 0.547, 0.3465, 0.5116, 0.9038, 0.5202, 0.9139, 0.4991, 0.9096, 0.5116, 0.9038, 0.5287, 0.9036, 0.5202, 0.9139, 0.5389, 0.9096, 0.5202, 0.9139, 0.5287, 0.9036, 0.4834, 0.3326, 0.5235, 0.3336, 0.5314, 0.3392, 0.5598, 0.9036, 0.5588, 0.9139, 0.5389, 0.9096, 0.5767, 0.9096, 0.5588, 0.9139, 0.5598, 0.9036, 0.6041, 0.9037, 0.6104, 0.9096, 0.5936, 0.9138, 0.5913, 0.9037, 0.5913, 0.9037, 0.5936, 0.9138, 0.5767, 0.9096, 0.6104, 0.9096, 0.6237, 0.9138, 0.5936, 0.9138, 0.5724, 0.3561, 0.5596, 0.3427, 0.5943, 0.3607, 0.6002, 0.3703, 0.6002, 0.3703, 0.5943, 0.3607, 0.6244, 0.3867, 0.6274, 0.397, 0.6208, 0.9038, 0.6237, 0.9138, 0.6104, 0.9096, 0.3751, 0.9038, 0.3869, 0.9035, 0.3815, 0.9138, 0.3961, 0.9096, 0.4139, 0.9139, 0.3815, 0.9138, 0.3961, 0.9096, 0.3815, 0.9138, 0.3869, 0.9035, 0.6002, 0.3703, 0.6274, 0.397, 0.6019, 0.3774, 0.6482, 0.4364, 0.6475, 0.4195, 0.6618, 0.4539, 0.6601, 0.4651, 0.407, 0.904, 0.4139, 0.9139, 0.3961, 0.9096, 0.407, 0.904, 0.4254, 0.9053, 0.4139, 0.9139, 0.4361, 0.908, 0.4139, 0.9139, 0.4254, 0.9053, 0.6244, 0.3867, 0.6475, 0.4195, 0.6348, 0.4126, 0.6601, 0.4651, 0.6618, 0.4539, 0.6681, 0.4932, 0.6638, 0.503, 0.4761, 0.9049, 0.4901, 0.9139, 0.4641, 0.9076, 0.5091, 0.9096, 0.4901, 0.9139, 0.4957, 0.9041, 0.6601, 0.4651, 0.6638, 0.503, 0.6569, 0.4716, 0.6587, 0.5407, 0.6647, 0.5332, 0.6536, 0.5687, 0.6451, 0.5762, 0.5242, 0.9034, 0.53, 0.9139, 0.5091, 0.9096, 0.5242, 0.9034, 0.548, 0.904, 0.53, 0.9139, 0.5487, 0.9096, 0.53, 0.9139, 0.548, 0.904, 0.6638, 0.503, 0.6587, 0.5407, 0.6586, 0.5236, 0.6681, 0.4932, 0.6647, 0.5332, 0.6587, 0.5407, 0.548, 0.904, 0.568, 0.9139, 0.5487, 0.9096, 0.5856, 0.9097, 0.568, 0.9139, 0.5732, 0.9037, 0.6587, 0.5407, 0.6451, 0.5762, 0.6586, 0.5236, 0.6451, 0.5762, 0.6536, 0.5687, 0.6336, 0.6022, 0.6236, 0.6076, 0.5951, 0.9037, 0.6018, 0.9138, 0.5856, 0.9097, 0.6179, 0.9096, 0.631, 0.9139, 0.6018, 0.9138, 0.6179, 0.9096, 0.6018, 0.9138, 0.6078, 0.9038, 0.6451, 0.5762, 0.6236, 0.6076, 0.6311, 0.5923, 0.6236, 0.6076, 0.6336, 0.6022, 0.6064, 0.6303, 0.5955, 0.6332, 0.6183, 0.9039, 0.6104, 0.9139, 0.6264, 0.9096, 0.6183, 0.9039, 0.6071, 0.9033, 0.6104, 0.9139, 0.5957, 0.9096, 0.6104, 0.9139, 0.6071, 0.9033, 0.6236, 0.6076, 0.5955, 0.6332, 0.6311, 0.5923, 0.5955, 0.6332, 0.6064, 0.6303, 0.5735, 0.6513, 0.5622, 0.6516, 0.5864, 0.9035, 0.5767, 0.9139, 0.5957, 0.9096, 0.56, 0.9096, 0.5767, 0.9139, 0.5729, 0.904, 0.5552, 0.6496, 0.5883, 0.6327, 0.5622, 0.6516, 0.5955, 0.6332, 0.5622, 0.6516, 0.5883, 0.6327, 0.5622, 0.6516, 0.5735, 0.6513, 0.5359, 0.6643, 0.5255, 0.6619, 0.5502, 0.9037, 0.5394, 0.9139, 0.56, 0.9096, 0.521, 0.9096, 0.5394, 0.9139, 0.5349, 0.9037, 0.5076, 0.6603, 0.5552, 0.6496, 0.5255, 0.6619, 0.5622, 0.6516, 0.5255, 0.6619, 0.5552, 0.6496, 0.6183, 0.9039, 0.6251, 0.8978, 0.6097, 0.8936, 0.6071, 0.9033, 0.3781, 0.3955, 0.3966, 0.3766, 0.3533, 0.4376, 0.6482, 0.4364, 0.6569, 0.4716, 0.6019, 0.3774, 0.4002, 0.6255, 0.5076, 0.6603, 0.4461, 0.6501, 0.4002, 0.6255, 0.4812, 0.5517, 0.5076, 0.6603, 0.3623, 0.5803, 0.3395, 0.4982, 0.4002, 0.6255, 0.3395, 0.4982, 0.4524, 0.5275, 0.4002, 0.6255, 0.3533, 0.4376, 0.4458, 0.4904, 0.3395, 0.4982, 0.3966, 0.3766, 0.4277, 0.3579, 0.3533, 0.4376, 0.4277, 0.3579, 0.4559, 0.4672, 0.3533, 0.4376, 0.5001, 0.339, 0.5724, 0.3561, 0.4277, 0.3579, 0.5724, 0.3561, 0.4873, 0.4465, 0.4277, 0.3579, 0.5724, 0.3561, 0.5, 0.445, 0.4873, 0.4465, 0.547, 0.3465, 0.5724, 0.3561, 0.5001, 0.339, 0.6019, 0.3774, 0.5247, 0.4509, 0.5724, 0.3561, 0.6586, 0.5236, 0.6019, 0.3774, 0.6569, 0.4716, 0.6586, 0.5236, 0.5542, 0.4904, 0.6019, 0.3774, 0.6311, 0.5923, 0.5476, 0.5275, 0.6586, 0.5236, 0.6311, 0.5923, 0.54, 0.5377, 0.5476, 0.5275, 0.5552, 0.6496, 0.5076, 0.6603, 0.6311, 0.5923, 0.5076, 0.6603, 0.5188, 0.5517, 0.6311, 0.5923, 0.5076, 0.6603, 0.5064, 0.5546, 0.5188, 0.5517, 0.5064, 0.5546, 0.5076, 0.6603, 0.4812, 0.5517, 0.4698, 0.5459, 0.4002, 0.6255, 0.4524, 0.5275, 0.4473, 0.5158, 0.3395, 0.4982, 0.4458, 0.4904, 0.3533, 0.4376, 0.4559, 0.4672, 0.4646, 0.4579, 0.4277, 0.3579, 0.4873, 0.4465, 0.5, 0.445, 0.5724, 0.3561, 0.5247, 0.4509, 0.5354, 0.4579, 0.6019, 0.3774, 0.5505, 0.4782, 0.5542, 0.4904, 0.6586, 0.5236, 0.5527, 0.5158, 0.5476, 0.5275, 0.54, 0.5377, 0.6311, 0.5923, 0.5188, 0.5517, 0.5729, 0.904, 0.577, 0.8935, 0.5582, 0.8977, 0.5729, 0.904, 0.5864, 0.9035, 0.577, 0.8935, 0.5942, 0.8977, 0.577, 0.8935, 0.5864, 0.9035, 0.6071, 0.9033, 0.6097, 0.8936, 0.5942, 0.8977, 0.6193, 0.8978, 0.6027, 0.8935, 0.6316, 0.8936, 0.587, 0.6355, 0.5773, 0.6487, 0.6098, 0.6274, 0.6146, 0.6171, 0.5951, 0.9037, 0.5872, 0.8977, 0.6027, 0.8935, 0.6078, 0.9038, 0.6078, 0.9038, 0.6027, 0.8935, 0.6193, 0.8978, 0.6146, 0.6171, 0.6098, 0.6274, 0.6362, 0.5987, 0.6385, 0.5876, 0.6146, 0.6171, 0.6385, 0.5876, 0.6184, 0.6067, 0.548, 0.904, 0.5505, 0.8977, 0.5676, 0.8935, 0.5732, 0.9037, 0.5732, 0.9037, 0.5676, 0.8935, 0.5872, 0.8977, 0.6385, 0.5876, 0.6362, 0.5987, 0.6553, 0.5646, 0.6557, 0.551, 0.6385, 0.5876, 0.6557, 0.551, 0.6519, 0.5481, 0.6654, 0.5028, 0.6596, 0.5054, 0.6519, 0.5481, 0.6557, 0.551, 0.548, 0.904, 0.5261, 0.8971, 0.5505, 0.8977, 0.6684, 0.5295, 0.6654, 0.5028, 0.6656, 0.5293, 0.4843, 0.8751, 0.4888, 0.8765, 0.4907, 0.8835, 0.4862, 0.8847, 0.6654, 0.5028, 0.6557, 0.551, 0.6656, 0.5293, 0.6553, 0.5646, 0.6656, 0.5293, 0.6557, 0.551, 0.4901, 0.8968, 0.4814, 0.8839, 0.4973, 0.8928, 0.4761, 0.9049, 0.4814, 0.8839, 0.4901, 0.8968, 0.4843, 0.8751, 0.4862, 0.8847, 0.4814, 0.8839, 0.6597, 0.8764, 0.6586, 0.8838, 0.6681, 0.8835, 0.6668, 0.8765, 0.653, 0.4999, 0.6654, 0.5028, 0.6678, 0.4956, 0.6586, 0.4952, 0.6281, 0.4158, 0.6352, 0.4169, 0.6432, 0.4121, 0.6357, 0.4085, 0.4973, 0.8928, 0.4814, 0.8839, 0.4862, 0.8847, 0.4907, 0.8835, 0.4956, 0.8879, 0.6383, 0.8764, 0.6454, 0.8761, 0.6455, 0.8834, 0.6352, 0.8838, 0.6352, 0.8838, 0.6455, 0.8834, 0.6432, 0.8873, 0.6038, 0.3771, 0.6208, 0.383, 0.5906, 0.3583, 0.5793, 0.3566, 0.6509, 0.8802, 0.6535, 0.8859, 0.647, 0.8954, 0.6432, 0.8873, 0.6455, 0.8834, 0.3869, 0.9035, 0.3751, 0.9038, 0.385, 0.8973, 0.6118, 0.8977, 0.6288, 0.8973, 0.6208, 0.9038, 0.6405, 0.4051, 0.6208, 0.383, 0.6357, 0.4085, 0.6041, 0.9037, 0.5939, 0.8935, 0.6118, 0.8977, 0.5784, 0.8977, 0.5939, 0.8935, 0.5913, 0.9037, 0.5793, 0.3566, 0.5906, 0.3583, 0.5554, 0.3412, 0.5442, 0.3422, 0.5598, 0.9036, 0.5585, 0.8935, 0.5784, 0.8977, 0.5408, 0.8977, 0.5585, 0.8935, 0.5598, 0.9036, 0.5793, 0.3566, 0.5442, 0.3422, 0.5722, 0.3578, 0.5442, 0.3422, 0.5554, 0.3412, 0.5173, 0.3327, 0.5066, 0.3363, 0.5287, 0.9036, 0.5198, 0.8935, 0.5408, 0.8977, 0.5287, 0.9036, 0.5116, 0.9038, 0.5198, 0.8935, 0.5009, 0.8977, 0.5198, 0.8935, 0.5116, 0.9038, 0.5442, 0.3422, 0.5066, 0.3363, 0.5229, 0.3413, 0.5066, 0.3363, 0.5173, 0.3327, 0.4806, 0.3329, 0.4663, 0.3396, 0.4854, 0.904, 0.48, 0.8935, 0.5009, 0.8977, 0.4854, 0.904, 0.4709, 0.9036, 0.48, 0.8935, 0.48, 0.3299, 0.4451, 0.3411, 0.4806, 0.3329, 0.461, 0.8978, 0.48, 0.8935, 0.4709, 0.9036, 0.4663, 0.3396, 0.4806, 0.3329, 0.4451, 0.3411, 0.5066, 0.3363, 0.4663, 0.3396, 0.5229, 0.3413, 0.4321, 0.904, 0.4229, 0.898, 0.4413, 0.8935, 0.4465, 0.9033, 0.4465, 0.9033, 0.4413, 0.8935, 0.461, 0.8978, 0.4413, 0.339, 0.4197, 0.3553, 0.4451, 0.3411, 0.4125, 0.8765, 0.4165, 0.8838, 0.4079, 0.8835, 0.4069, 0.8766, 0.4197, 0.3553, 0.4663, 0.3396, 0.4451, 0.3411, 0.405, 0.9042, 0.4061, 0.8947, 0.4229, 0.898, 0.3955, 0.8898, 0.4061, 0.8947, 0.405, 0.9042, 0.4069, 0.8766, 0.4079, 0.8835, 0.4015, 0.8803, 0.4234, 0.3676, 0.4197, 0.3553, 0.4123, 0.3569, 0.4165, 0.3651, 0.363, 0.4311, 0.3604, 0.4244, 0.3523, 0.4199, 0.3529, 0.4283, 0.4122, 0.8928, 0.4061, 0.8947, 0.4015, 0.8803, 0.4079, 0.8835, 0.4123, 0.8879, 0.4032, 0.8859, 0.4122, 0.8929, 0.4098, 0.8802, 0.4101, 0.9045, 0.4122, 0.8929, 0.4032, 0.8859, 0.4203, 0.8764, 0.4152, 0.8761, 0.4163, 0.8834, 0.4244, 0.8838, 0.3604, 0.4244, 0.3541, 0.4163, 0.3523, 0.4199, 0.3607, 0.5808, 0.3474, 0.5703, 0.365, 0.6004, 0.378, 0.6093, 0.4098, 0.8802, 0.4122, 0.8929, 0.4176, 0.8953, 0.4199, 0.8873, 0.4163, 0.8834, 0.4691, 0.8977, 0.4453, 0.8976, 0.4503, 0.9036, 0.3547, 0.4338, 0.3529, 0.4283, 0.3394, 0.4698, 0.3476, 0.4258, 0.338, 0.4546, 0.3529, 0.4283, 0.4811, 0.9035, 0.4901, 0.8935, 0.4691, 0.8977, 0.4811, 0.9035, 0.4964, 0.904, 0.4901, 0.8935, 0.5091, 0.8977, 0.4901, 0.8935, 0.4964, 0.904, 0.3394, 0.4698, 0.3362, 0.503, 0.3408, 0.5067, 0.338, 0.4546, 0.3321, 0.4952, 0.3362, 0.503, 0.5305, 0.9038, 0.5299, 0.8935, 0.5091, 0.8977, 0.5487, 0.8977, 0.5299, 0.8935, 0.5305, 0.9038, 0.3498, 0.5565, 0.3408, 0.5067, 0.3413, 0.5406, 0.3362, 0.503, 0.3413, 0.5406, 0.3408, 0.5067, 0.3321, 0.4952, 0.3355, 0.534, 0.3413, 0.5406, 0.5687, 0.9036, 0.5674, 0.8936, 0.5487, 0.8977, 0.5856, 0.8977, 0.6018, 0.8935, 0.5674, 0.8936, 0.5856, 0.8977, 0.5674, 0.8936, 0.5687, 0.9036, 0.3355, 0.534, 0.3474, 0.5703, 0.3498, 0.5565, 0.5959, 0.9039, 0.6018, 0.8935, 0.5856, 0.8977, 0.3622, 0.6018, 0.3898, 0.627, 0.365, 0.6004, 0.6179, 0.8978, 0.6018, 0.8935, 0.6088, 0.9034, 0.378, 0.6093, 0.365, 0.6004, 0.3898, 0.627, 0.4159, 0.6405, 0.4153, 0.6352, 0.3835, 0.6088, 0.378, 0.6093, 0.3837, 0.9033, 0.3913, 0.8971, 0.3737, 0.8978, 0.3902, 0.6311, 0.4131, 0.6456, 0.3898, 0.627, 0.6555, 0.8751, 0.6501, 0.8765, 0.6502, 0.8835, 0.6551, 0.8847, 0.4159, 0.6405, 0.3898, 0.627, 0.4131, 0.6456, 0.4159, 0.6405, 0.378, 0.6093, 0.3898, 0.627, 0.4348, 0.9049, 0.4303, 0.8839, 0.4203, 0.896, 0.4284, 0.8751, 0.4264, 0.8847, 0.4303, 0.8839, 0.6428, 0.8764, 0.6398, 0.8838, 0.6502, 0.8835, 0.6501, 0.8765, 0.4236, 0.6326, 0.4159, 0.6405, 0.4199, 0.6475, 0.4249, 0.6398, 0.4131, 0.6456, 0.4199, 0.6475, 0.4159, 0.6405, 0.6599, 0.8764, 0.6671, 0.8761, 0.6682, 0.8834, 0.6598, 0.8829, 0.4131, 0.8916, 0.4203, 0.896, 0.4199, 0.8879, 0.6534, 0.896, 0.6579, 0.8839, 0.6551, 0.8847, 0.6502, 0.8835, 0.6475, 0.8879, 0.5076, 0.6575, 0.5036, 0.6598, 0.5126, 0.6611, 0.5126, 0.6611, 0.5052, 0.6685, 0.5121, 0.669, 0.5502, 0.9037, 0.5582, 0.8977, 0.5352, 0.8973, 0.5349, 0.9037, 0.5044, 0.8954, 0.5052, 0.8886, 0.5005, 0.8834, 0.4947, 0.8802, 0.4916, 0.8859, 0.4671, 0.6386, 0.4907, 0.6421, 0.4926, 0.639, 0.4678, 0.6355, 0.5529, 0.6519, 0.5126, 0.6611, 0.5427, 0.6625, 0.5121, 0.669, 0.5427, 0.6625, 0.5126, 0.6611, 0.461, 0.8733, 0.4671, 0.8817, 0.4456, 0.8766, 0.4888, 0.876, 0.4907, 0.8819, 0.4671, 0.8817, 0.4444, 0.6276, 0.4446, 0.6312, 0.4671, 0.6386, 0.4678, 0.6355, 0.4888, 0.876, 0.4671, 0.8817, 0.461, 0.8733, 0.4889, 0.6346, 0.4678, 0.6355, 0.4926, 0.639, 0.4889, 0.6346, 0.4483, 0.6248, 0.4678, 0.6355, 0.4444, 0.6276, 0.4678, 0.6355, 0.4483, 0.6248, 0.4907, 0.8819, 0.4943, 0.8754, 0.4985, 0.8758, 0.5008, 0.8825, 0.6599, 0.8764, 0.6598, 0.8829, 0.6503, 0.8825, 0.6527, 0.8758, 0.4338, 0.6121, 0.4153, 0.6352, 0.4236, 0.6326, 0.4331, 0.6244, 0.5076, 0.6575, 0.5038, 0.6478, 0.5008, 0.6503, 0.5126, 0.6611, 0.511, 0.6303, 0.5076, 0.6575, 0.504, 0.6412, 0.4889, 0.6346, 0.4926, 0.639, 0.4907, 0.6421, 0.5008, 0.6503, 0.5038, 0.6478, 0.504, 0.6412, 0.4926, 0.639, 0.6428, 0.8764, 0.6372, 0.8755, 0.634, 0.8825, 0.6398, 0.8838, 0.4327, 0.8755, 0.4389, 0.8754, 0.4446, 0.8819, 0.4318, 0.8825, 0.3816, 0.8819, 0.375, 0.8754, 0.3685, 0.8758, 0.3695, 0.8825, 0.4338, 0.6121, 0.4331, 0.6244, 0.4483, 0.6248, 0.4331, 0.6244, 0.4236, 0.6326, 0.4318, 0.634, 0.4446, 0.6312, 0.4444, 0.6276, 0.3613, 0.8764, 0.3604, 0.8838, 0.3695, 0.8825, 0.3685, 0.8758, 0.3964, 0.4022, 0.3816, 0.4209, 0.3833, 0.4241, 0.3987, 0.4043, 0.3604, 0.4244, 0.363, 0.4311, 0.3695, 0.4256, 0.3758, 0.4328, 0.389, 0.4231, 0.3833, 0.4241, 0.3816, 0.4209, 0.3695, 0.4256, 0.363, 0.4311, 0.3758, 0.4328, 0.3833, 0.4241, 0.3987, 0.8733, 0.3964, 0.8817, 0.4111, 0.8766, 0.4181, 0.876, 0.4209, 0.8819, 0.4022, 0.8817, 0.4174, 0.388, 0.4141, 0.3864, 0.3964, 0.4022, 0.3987, 0.4043, 0.4181, 0.876, 0.4022, 0.8817, 0.3965, 0.8733, 0.405, 0.4115, 0.4178, 0.3929, 0.389, 0.4231, 0.389, 0.4231, 0.3987, 0.4043, 0.3833, 0.4241, 0.389, 0.4231, 0.4178, 0.3929, 0.3987, 0.4043, 0.4174, 0.388, 0.3987, 0.4043, 0.4178, 0.3929, 0.3663, 0.8765, 0.3731, 0.8755, 0.3739, 0.8825, 0.3651, 0.8838, 0.4254, 0.359, 0.4234, 0.3676, 0.4257, 0.3799, 0.3731, 0.8755, 0.3798, 0.8754, 0.3864, 0.8819, 0.3739, 0.8825, 0.437, 0.8819, 0.4311, 0.8754, 0.4249, 0.8758, 0.4242, 0.8825, 0.4328, 0.3892, 0.4257, 0.3799, 0.4178, 0.3929, 0.4257, 0.3799, 0.4234, 0.3676, 0.4181, 0.3739, 0.4141, 0.3864, 0.4174, 0.388, 0.4198, 0.8764, 0.4169, 0.8838, 0.4242, 0.8825, 0.4249, 0.8758, 0.6365, 0.4589, 0.6277, 0.437, 0.6241, 0.4369, 0.6335, 0.4601, 0.6352, 0.4169, 0.6281, 0.4158, 0.6297, 0.4242, 0.6203, 0.426, 0.6221, 0.4423, 0.6241, 0.4369, 0.6277, 0.437, 0.6297, 0.4242, 0.6281, 0.4158, 0.6203, 0.426, 0.6241, 0.4369, 0.4614, 0.8732, 0.4589, 0.8816, 0.48, 0.8765, 0.4375, 0.876, 0.437, 0.8819, 0.4589, 0.8816, 0.6597, 0.8764, 0.6524, 0.8755, 0.6501, 0.8825, 0.6586, 0.8838, 0.4375, 0.876, 0.4589, 0.8816, 0.4614, 0.8732, 0.6221, 0.4423, 0.6335, 0.4601, 0.6241, 0.4369, 0.6221, 0.4423, 0.6339, 0.4824, 0.6335, 0.4601, 0.6383, 0.4844, 0.6335, 0.4601, 0.6339, 0.4824, 0.4822, 0.8818, 0.4589, 0.8816, 0.4601, 0.885, 0.6305, 0.5032, 0.653, 0.4999, 0.6412, 0.4957, 0.6524, 0.8755, 0.647, 0.8754, 0.6413, 0.8818, 0.6501, 0.8825, 0.6305, 0.5032, 0.6094, 0.4302, 0.5542, 0.4904, 0.6184, 0.6067, 0.6305, 0.5032, 0.6412, 0.4957, 0.6339, 0.4824, 0.6412, 0.4957, 0.653, 0.4999, 0.6501, 0.4921, 0.6413, 0.4822, 0.6383, 0.4844, 0.587, 0.6355, 0.4861, 0.5786, 0.5529, 0.6519, 0.587, 0.6355, 0.5188, 0.5517, 0.4861, 0.5786, 0.6184, 0.6067, 0.54, 0.5377, 0.587, 0.6355, 0.6305, 0.5032, 0.6184, 0.6067, 0.6519, 0.5481, 0.6242, 0.462, 0.6094, 0.4302, 0.6305, 0.5032, 0.6591, 0.4866, 0.6595, 0.479, 0.6533, 0.4795, 0.6523, 0.4858, 0.6094, 0.4302, 0.5505, 0.4782, 0.5542, 0.4904, 0.6038, 0.3771, 0.5722, 0.3578, 0.6094, 0.4302, 0.5229, 0.3413, 0.4639, 0.3447, 0.4328, 0.3892, 0.4328, 0.3892, 0.5722, 0.3578, 0.5229, 0.3413, 0.4328, 0.3892, 0.5, 0.445, 0.5722, 0.3578, 0.405, 0.4115, 0.4753, 0.4509, 0.4328, 0.3892, 0.405, 0.4115, 0.4495, 0.4782, 0.4559, 0.4672, 0.3408, 0.5067, 0.405, 0.4115, 0.3848, 0.4401, 0.3408, 0.5067, 0.4495, 0.4782, 0.405, 0.4115, 0.3498, 0.5565, 0.4473, 0.5158, 0.3408, 0.5067, 0.3835, 0.6088, 0.4861, 0.5786, 0.3498, 0.5565, 0.4861, 0.5786, 0.46, 0.5377, 0.3498, 0.5565, 0.4861, 0.5786, 0.4812, 0.5517, 0.4698, 0.5459, 0.5064, 0.5546, 0.5188, 0.5517, 0.587, 0.6355, 0.54, 0.5377, 0.5476, 0.5275, 0.6184, 0.6067, 0.5549, 0.5032, 0.5542, 0.4904, 0.5505, 0.4782, 0.6094, 0.4302, 0.5354, 0.4579, 0.5722, 0.3578, 0.5127, 0.4465, 0.5, 0.445, 0.4328, 0.3892, 0.4753, 0.4509, 0.405, 0.4115, 0.4559, 0.4672, 0.4495, 0.4782, 0.4458, 0.4904, 0.3408, 0.5067, 0.4473, 0.5158, 0.3498, 0.5565, 0.46, 0.5377, 0.4698, 0.5459, 0.4812, 0.5517, 0.4861, 0.5786, 0.487, 0.4562, 0.4858, 0.4502, 0.4802, 0.4532, 0.6591, 0.4494, 0.6523, 0.4502, 0.6577, 0.4565, 0.4801, 0.4482, 0.4343, 0.4482, 0.4365, 0.4516, 0.4669, 0.452, 0.6533, 0.4795, 0.6502, 0.4801, 0.6523, 0.4858, 0.6502, 0.4801, 0.6451, 0.4802, 0.6523, 0.4858, 0.6595, 0.479, 0.6473, 0.4531, 0.6533, 0.4795, 0.6362, 0.4343, 0.6502, 0.4801, 0.6473, 0.4531, 0.4374, 0.4565, 0.4365, 0.4516, 0.4282, 0.4502, 0.429, 0.4562, 0.4544, 0.4599, 0.4365, 0.4516, 0.4374, 0.4565, 0.4088, 0.3689, 0.4021, 0.3724, 0.4056, 0.3775, 0.4115, 0.3752, 0.6405, 0.431, 0.6422, 0.4227, 0.6351, 0.4282, 0.637, 0.4566, 0.6351, 0.4502, 0.6422, 0.4494, 0.3689, 0.4494, 0.3752, 0.4502, 0.3678, 0.4567, 0.4077, 0.3799, 0.375, 0.4149, 0.3783, 0.4162, 0.3998, 0.3927, 0.4056, 0.3775, 0.4077, 0.3799, 0.4115, 0.3752, 0.3799, 0.4482, 0.3843, 0.4532, 0.3752, 0.4502, 0.3775, 0.4562, 0.3752, 0.4502, 0.3843, 0.4532, 0.4021, 0.3724, 0.3857, 0.3959, 0.4056, 0.3775, 0.375, 0.4149, 0.4077, 0.3799, 0.3857, 0.3959, 0.3802, 0.4565, 0.3783, 0.4516, 0.3702, 0.4502, 0.3727, 0.4562, 0.4038, 0.4599, 0.4162, 0.4516, 0.4178, 0.4565, 0.4321, 0.6445, 0.4384, 0.6486, 0.4411, 0.643, 0.4361, 0.639, 0.37, 0.4128, 0.362, 0.4155, 0.3702, 0.4189, 0.3634, 0.4564, 0.3702, 0.4502, 0.362, 0.4494, 0.6445, 0.4494, 0.639, 0.4502, 0.6413, 0.4565, 0.4421, 0.4482, 0.4888, 0.4482, 0.4883, 0.4516, 0.4572, 0.452, 0.4411, 0.643, 0.4421, 0.64, 0.4361, 0.639, 0.4421, 0.4482, 0.4446, 0.4532, 0.4361, 0.4502, 0.4368, 0.4562, 0.4361, 0.4502, 0.4446, 0.4532, 0.4384, 0.6486, 0.4669, 0.651, 0.4411, 0.643, 0.4888, 0.6508, 0.4421, 0.64, 0.4669, 0.651, 0.4887, 0.4565, 0.4883, 0.4516, 0.4947, 0.4502, 0.4957, 0.4562, 0.4708, 0.4599, 0.4883, 0.4516, 0.4887, 0.4565, 0.6591, 0.4494, 0.6577, 0.4565, 0.6661, 0.4565, 0.6651, 0.4505, 0.4895, 0.6562, 0.4959, 0.6618, 0.4947, 0.6529, 0.6579, 0.4565, 0.6529, 0.4502, 0.6618, 0.4494, 0.479, 0.4564, 0.4743, 0.4515, 0.4787, 0.4485, 0.479, 0.4564, 0.4787, 0.4485, 0.4842, 0.4553, 0.6591, 0.4866, 0.6651, 0.4855, 0.6595, 0.479, 0.3689, 0.4494, 0.3678, 0.4567, 0.3617, 0.4567, 0.3643, 0.4505, 0.4553, 0.4574, 0.4501, 0.4493, 0.4743, 0.4515, 0.6563, 0.452, 0.6624, 0.4501, 0.6491, 0.4272, 0.6669, 0.4787, 0.6624, 0.4501, 0.6563, 0.452, 0.6549, 0.4563, 0.6489, 0.4555, 0.651, 0.4504, 0.6432, 0.4564, 0.6422, 0.4494, 0.6489, 0.4555, 0.6445, 0.4494, 0.6413, 0.4565, 0.6496, 0.4565, 0.6502, 0.4505, 0.396, 0.4564, 0.3935, 0.4515, 0.3981, 0.4487, 0.396, 0.4564, 0.3981, 0.4487, 0.4012, 0.4551, 0.4088, 0.3689, 0.405, 0.3643, 0.4021, 0.3724, 0.3775, 0.4574, 0.3764, 0.4491, 0.3935, 0.4515, 0.3917, 0.4573, 0.4026, 0.4491, 0.3835, 0.4491, 0.3803, 0.3887, 0.3764, 0.3835, 0.3618, 0.4026, 0.3981, 0.3659, 0.3764, 0.3835, 0.3803, 0.3887, 0.4043, 0.4563, 0.4116, 0.4555, 0.4084, 0.4505, 0.4167, 0.4564, 0.4155, 0.4494, 0.4116, 0.4555, 0.3618, 0.4026, 0.358, 0.4084, 0.3671, 0.4093, 0.4322, 0.4563, 0.4377, 0.4516, 0.4348, 0.4487, 0.4322, 0.4563, 0.4348, 0.4487, 0.4287, 0.4553, 0.4321, 0.6445, 0.43, 0.6502, 0.4384, 0.6486, 0.5056, 0.9042, 0.5349, 0.9037, 0.5352, 0.8973, 0.5044, 0.8954, 0.4546, 0.4575, 0.4619, 0.4491, 0.4377, 0.4516, 0.4635, 0.6593, 0.4619, 0.6655, 0.4885, 0.6655, 0.4348, 0.6553, 0.4619, 0.6655, 0.4635, 0.6593, 0.4892, 0.4563, 0.4957, 0.4555, 0.491, 0.4504, 0.6647, 0.4564, 0.6618, 0.4494, 0.6694, 0.4555, 0.4231, 0.9139, 0.4603, 0.9143, 0.4462, 0.9076, 0.3903, 0.9138, 0.4231, 0.9139, 0.4058, 0.9096, 0.6193, 0.9096, 0.6292, 0.9033, 0.6088, 0.9034, 0.5628, 0.9169, 0.5684, 0.9139, 0.5297, 0.9139, 0.5297, 0.9139, 0.5684, 0.9139, 0.5504, 0.9096, 0.5504, 0.9096, 0.5687, 0.9036, 0.5305, 0.9038, 0.527, 0.9169, 0.5297, 0.9139, 0.4898, 0.9139, 0.511, 0.9096, 0.5305, 0.9038, 0.4964, 0.904, 0.4873, 0.917, 0.4898, 0.9139, 0.4506, 0.9139, 0.3558, 0.4134, 0.3517, 0.4142, 0.3752, 0.3832, 0.3832, 0.9143, 0.4142, 0.9138, 0.3923, 0.908, 0.4094, 0.3583, 0.4055, 0.3571, 0.4415, 0.339, 0.4216, 0.9096, 0.405, 0.9042, 0.4321, 0.904, 0.4803, 0.9138, 0.4415, 0.9139, 0.4593, 0.9096, 0.4593, 0.9096, 0.4465, 0.9033, 0.4709, 0.9036, 0.4834, 0.917, 0.4803, 0.9138, 0.5202, 0.9139, 0.4991, 0.9096, 0.4854, 0.904, 0.5116, 0.9038, 0.5936, 0.9138, 0.5588, 0.9139, 0.5767, 0.9096, 0.5767, 0.9096, 0.5598, 0.9036, 0.5913, 0.9037, 0.3961, 0.9096, 0.3869, 0.9035, 0.407, 0.904, 0.451, 0.9143, 0.4139, 0.9139, 0.4361, 0.908, 0.4901, 0.9139, 0.451, 0.9143, 0.4641, 0.9076, 0.53, 0.9139, 0.4901, 0.9139, 0.5091, 0.9096, 0.5091, 0.9096, 0.4957, 0.9041, 0.5242, 0.9034, 0.6018, 0.9138, 0.568, 0.9139, 0.5856, 0.9097, 0.5856, 0.9097, 0.5732, 0.9037, 0.5951, 0.9037, 0.5957, 0.9096, 0.6071, 0.9033, 0.5864, 0.9035, 0.5394, 0.9139, 0.5767, 0.9139, 0.56, 0.9096, 0.56, 0.9096, 0.5729, 0.904, 0.5502, 0.9037, 0.4998, 0.9139, 0.5394, 0.9139, 0.521, 0.9096, 0.6298, 0.4077, 0.6038, 0.3771, 0.6094, 0.4302, 0.4153, 0.6352, 0.4338, 0.6121, 0.3835, 0.6088, 0.5044, 0.8954, 0.5352, 0.8973, 0.5396, 0.893, 0.5121, 0.8915, 0.5242, 0.9034, 0.4957, 0.9041, 0.4901, 0.8968, 0.5261, 0.8971, 0.5502, 0.9037, 0.5729, 0.904, 0.5582, 0.8977, 0.5396, 0.6663, 0.577, 0.653, 0.5427, 0.6625, 0.5864, 0.9035, 0.6071, 0.9033, 0.5942, 0.8977, 0.5942, 0.8977, 0.6097, 0.8936, 0.577, 0.8935, 0.6273, 0.9039, 0.6078, 0.9038, 0.6193, 0.8978, 0.5951, 0.9037, 0.5732, 0.9037, 0.5872, 0.8977, 0.5872, 0.8977, 0.5676, 0.8935, 0.6027, 0.8935, 0.6385, 0.5876, 0.6519, 0.5481, 0.6184, 0.6067, 0.5505, 0.8977, 0.5295, 0.893, 0.5676, 0.8935, 0.5295, 0.893, 0.5261, 0.8971, 0.4901, 0.8968, 0.4973, 0.8928, 0.407, 0.904, 0.3869, 0.9035, 0.385, 0.8973, 0.41, 0.8954, 0.6684, 0.5295, 0.671, 0.4973, 0.6654, 0.5028, 0.41, 0.8954, 0.385, 0.8973, 0.3823, 0.8931, 0.4051, 0.8916, 0.4176, 0.8953, 0.4297, 0.9067, 0.4503, 0.9036, 0.4453, 0.8976, 0.6118, 0.8977, 0.5939, 0.8935, 0.624, 0.8931, 0.624, 0.3823, 0.5939, 0.3567, 0.6208, 0.383, 0.5784, 0.8977, 0.5585, 0.8935, 0.5939, 0.8935, 0.5585, 0.8935, 0.5198, 0.8935, 0.5554, 0.8904, 0.5116, 0.9038, 0.4854, 0.904, 0.5009, 0.8977, 0.5198, 0.8935, 0.48, 0.8935, 0.5173, 0.8904, 0.48, 0.8935, 0.4413, 0.8935, 0.4451, 0.8904, 0.4321, 0.904, 0.405, 0.9042, 0.4229, 0.898, 0.4413, 0.339, 0.4122, 0.3533, 0.4197, 0.3553, 0.4176, 0.8953, 0.4453, 0.8976, 0.4512, 0.893, 0.4258, 0.8916, 0.3913, 0.8971, 0.3952, 0.9039, 0.4169, 0.9043, 0.4203, 0.896, 0.4503, 0.9036, 0.4811, 0.9035, 0.4691, 0.8977, 0.4512, 0.893, 0.4901, 0.8935, 0.4546, 0.8904, 0.3394, 0.4698, 0.3408, 0.5067, 0.3547, 0.4338, 0.4964, 0.904, 0.5305, 0.9038, 0.5091, 0.8977, 0.4901, 0.8935, 0.5299, 0.8935, 0.4952, 0.8904, 0.5487, 0.8977, 0.5674, 0.8936, 0.5299, 0.8935, 0.6088, 0.9034, 0.6292, 0.9033, 0.6179, 0.8978, 0.3913, 0.8971, 0.4203, 0.896, 0.4131, 0.8916, 0.3902, 0.8931, 0.4456, 0.8766, 0.4389, 0.8754, 0.4368, 0.4562, 0.4451, 0.4594, 0.4293, 0.4565, 0.4368, 0.4562, 0.4327, 0.8755, 0.3775, 0.4562, 0.3853, 0.4594, 0.3858, 0.8766, 0.3798, 0.8754, 0.3955, 0.8898, 0.396, 0.4564, 0.4012, 0.4551, 0.4015, 0.8803, 0.3798, 0.8754, 0.3731, 0.8755, 0.3775, 0.4562, 0.3731, 0.8755, 0.3663, 0.8765, 0.3678, 0.4567, 0.4069, 0.8766, 0.4015, 0.8803, 0.4012, 0.4551, 0.4069, 0.4567, 0.4125, 0.8765, 0.4069, 0.8766, 0.4069, 0.4567, 0.4129, 0.4567, 0.437, 0.4573, 0.4231, 0.4563, 0.4233, 0.4504, 0.4501, 0.4493, 0.4861, 0.5786, 0.4708, 0.6266, 0.511, 0.6303, 0.4338, 0.6121, 0.4861, 0.5786, 0.3835, 0.6088, 0.5529, 0.6519, 0.4861, 0.5786, 0.511, 0.6303, 0.6502, 0.4801, 0.643, 0.4669, 0.6451, 0.4802, 0.4802, 0.4532, 0.4669, 0.452, 0.4804, 0.4594, 0.6473, 0.4531, 0.6405, 0.431, 0.6362, 0.4343, 0.4077, 0.3799, 0.3998, 0.3927, 0.4103, 0.3843, 0.4103, 0.4532, 0.3998, 0.452, 0.4111, 0.4594, 0.3857, 0.3959, 0.37, 0.4128, 0.375, 0.4149, 0.4421, 0.64, 0.4572, 0.6404, 0.4446, 0.6355, 0.4446, 0.4532, 0.4572, 0.452, 0.4451, 0.4594, 0.4669, 0.651, 0.4895, 0.6562, 0.4888, 0.6508, 0.479, 0.4564, 0.4553, 0.4574, 0.4743, 0.4515, 0.6669, 0.4787, 0.6563, 0.452, 0.6595, 0.479, 0.4738, 0.4573, 0.4892, 0.4563, 0.491, 0.4504, 0.4619, 0.4491, 0.6563, 0.452, 0.6491, 0.4272, 0.6451, 0.4334, 0.396, 0.4564, 0.3775, 0.4574, 0.3935, 0.4515, 0.3981, 0.3659, 0.3803, 0.3887, 0.4021, 0.3724, 0.4322, 0.4563, 0.4546, 0.4575, 0.4377, 0.4516, 0.4348, 0.6553, 0.4635, 0.6593, 0.4384, 0.6486, 0.4957, 0.4562, 0.4943, 0.8754, 0.4888, 0.876, 0.4887, 0.4565, 0.4635, 0.6593, 0.4885, 0.6655, 0.4851, 0.659, 0.4888, 0.876, 0.461, 0.8733, 0.4708, 0.4599, 0.6579, 0.4565, 0.6599, 0.8764, 0.6527, 0.8758, 0.6527, 0.8758, 0.6476, 0.8754, 0.6495, 0.4562, 0.4361, 0.908, 0.437, 0.4573, 0.4553, 0.4574, 0.4497, 0.9071, 0.6661, 0.4565, 0.6577, 0.4565, 0.6597, 0.8764, 0.6668, 0.8765, 0.4885, 0.4565, 0.4888, 0.8765, 0.4843, 0.8751, 0.4842, 0.4553, 0.4842, 0.4553, 0.4843, 0.8751, 0.4814, 0.8839, 0.479, 0.4564, 0.6383, 0.8764, 0.637, 0.4566, 0.6432, 0.4564, 0.6454, 0.8761, 0.4814, 0.8839, 0.4761, 0.9049, 0.479, 0.4564, 0.6535, 0.8859, 0.6509, 0.8802, 0.6489, 0.4555, 0.6549, 0.4563, 0.6432, 0.4564, 0.6489, 0.4555, 0.6454, 0.8761, 0.4957, 0.4555, 0.4892, 0.4563, 0.4916, 0.8859, 0.4947, 0.8802, 0.4892, 0.4563, 0.4859, 0.9047, 0.4916, 0.8859, 0.6647, 0.4564, 0.6671, 0.8761, 0.6599, 0.8764, 0.6579, 0.4565, 0.6712, 0.8802, 0.6671, 0.8761, 0.6694, 0.4555, 0.3805, 0.876, 0.3802, 0.4565, 0.3727, 0.4562, 0.375, 0.8754, 0.4116, 0.4555, 0.4043, 0.4563, 0.4032, 0.8859, 0.4098, 0.8802, 0.3685, 0.8758, 0.3727, 0.4562, 0.3634, 0.4564, 0.3579, 0.4564, 0.356, 0.8761, 0.3613, 0.8764, 0.3634, 0.4564, 0.4098, 0.8802, 0.4152, 0.8761, 0.4116, 0.4555, 0.48, 0.8765, 0.4857, 0.8754, 0.487, 0.4562, 0.4804, 0.4594, 0.6577, 0.4565, 0.649, 0.4562, 0.6524, 0.8755, 0.3923, 0.908, 0.3917, 0.4573, 0.3773, 0.4574, 0.3813, 0.9071, 0.4375, 0.876, 0.4614, 0.8732, 0.4544, 0.4599, 0.4614, 0.8732, 0.48, 0.8765, 0.4804, 0.4594, 0.6579, 0.8839, 0.6591, 0.4563, 0.655, 0.4553, 0.6555, 0.8751, 0.6555, 0.8751, 0.655, 0.4553, 0.6496, 0.4565, 0.6501, 0.8765, 0.6428, 0.8764, 0.6501, 0.8765, 0.6496, 0.4565, 0.6413, 0.4565, 0.429, 0.4562, 0.4311, 0.8754, 0.4375, 0.876, 0.4374, 0.4565, 0.637, 0.4566, 0.6383, 0.8764, 0.6329, 0.8758, 0.4249, 0.8758, 0.4311, 0.8754, 0.429, 0.4562, 0.4748, 0.908, 0.4738, 0.4573, 0.4546, 0.4575, 0.4605, 0.9071, 0.4181, 0.876, 0.3965, 0.8733, 0.4038, 0.4599, 0.4101, 0.9045, 0.4032, 0.8859, 0.3923, 0.908, 0.3987, 0.8733, 0.4111, 0.8766, 0.4111, 0.4594, 0.461, 0.8733, 0.4456, 0.8766, 0.4451, 0.4594, 0.481, 0.66, 0.5076, 0.6603, 0.4959, 0.668, 0.5255, 0.6619, 0.5359, 0.6643, 0.5076, 0.6603, 0.5359, 0.6643, 0.4998, 0.6713, 0.4959, 0.668, 0.4748, 0.908, 0.4605, 0.9071, 0.4603, 0.9143, 0.4462, 0.9076, 0.4603, 0.9143, 0.4605, 0.9071, 0.4959, 0.668, 0.4603, 0.6663, 0.4613, 0.6637, 0.481, 0.66, 0.4502, 0.6561, 0.4461, 0.6501, 0.4348, 0.9049, 0.4169, 0.9043, 0.4231, 0.9139, 0.4502, 0.6561, 0.4249, 0.6506, 0.4155, 0.6404, 0.4461, 0.6501, 0.4155, 0.6404, 0.4002, 0.6255, 0.3903, 0.6316, 0.3633, 0.6033, 0.3902, 0.6274, 0.4249, 0.6506, 0.3903, 0.6316, 0.3902, 0.6274, 0.6033, 0.9138, 0.5684, 0.9139, 0.598, 0.917, 0.3902, 0.6274, 0.3633, 0.6033, 0.3633, 0.598, 0.4002, 0.6255, 0.3615, 0.5875, 0.3623, 0.5803, 0.3615, 0.5875, 0.3633, 0.598, 0.345, 0.5533, 0.3623, 0.5803, 0.345, 0.5533, 0.3475, 0.5465, 0.3633, 0.598, 0.343, 0.5684, 0.3441, 0.5628, 0.3395, 0.4982, 0.3475, 0.5465, 0.3369, 0.5161, 0.3441, 0.5628, 0.3313, 0.5297, 0.334, 0.527, 0.3413, 0.4719, 0.3395, 0.4982, 0.3323, 0.4873, 0.334, 0.527, 0.329, 0.4898, 0.3323, 0.4873, 0.3413, 0.4719, 0.3323, 0.4873, 0.3471, 0.4412, 0.3413, 0.4719, 0.3471, 0.4412, 0.3533, 0.4376, 0.3323, 0.4873, 0.336, 0.4506, 0.3402, 0.4479, 0.4297, 0.9067, 0.4101, 0.9045, 0.4142, 0.9138, 0.3781, 0.3955, 0.3533, 0.4376, 0.3647, 0.4075, 0.3402, 0.4479, 0.3517, 0.4142, 0.3558, 0.4134, 0.3923, 0.908, 0.3813, 0.9071, 0.3832, 0.9143, 0.3752, 0.3832, 0.4055, 0.3571, 0.3806, 0.3818, 0.3841, 0.9077, 0.3752, 0.9143, 0.3734, 0.9071, 0.3966, 0.3766, 0.3781, 0.3955, 0.3806, 0.3818, 0.3647, 0.4075, 0.3558, 0.4134, 0.3781, 0.3955, 0.3558, 0.4134, 0.3752, 0.3832, 0.3806, 0.3818, 0.3806, 0.3818, 0.4055, 0.3571, 0.4094, 0.3583, 0.3966, 0.3766, 0.4206, 0.3566, 0.4277, 0.3579, 0.4737, 0.3415, 0.4277, 0.3579, 0.4559, 0.3422, 0.4094, 0.3583, 0.4415, 0.339, 0.4446, 0.3412, 0.4709, 0.9036, 0.4854, 0.904, 0.4803, 0.9138, 0.5001, 0.339, 0.4737, 0.3415, 0.4834, 0.3326, 0.4446, 0.3412, 0.4803, 0.3298, 0.4834, 0.3326, 0.5001, 0.339, 0.4834, 0.3326, 0.5314, 0.3392, 0.5001, 0.339, 0.5314, 0.3392, 0.547, 0.3465, 0.4834, 0.3326, 0.5202, 0.3299, 0.5235, 0.3336, 0.5724, 0.3561, 0.547, 0.3465, 0.5596, 0.3427, 0.5235, 0.3336, 0.5588, 0.3391, 0.5596, 0.3427, 0.5936, 0.3565, 0.6237, 0.3815, 0.5943, 0.3607, 0.5596, 0.3427, 0.5936, 0.3565, 0.5943, 0.3607, 0.5724, 0.3561, 0.6002, 0.3703, 0.6019, 0.3774, 0.6237, 0.3815, 0.6481, 0.4139, 0.6244, 0.3867, 0.5943, 0.3607, 0.6237, 0.3815, 0.6244, 0.3867, 0.6019, 0.3774, 0.6274, 0.397, 0.6348, 0.4126, 0.6482, 0.4364, 0.6348, 0.4126, 0.6475, 0.4195, 0.6274, 0.397, 0.6244, 0.3867, 0.6348, 0.4126, 0.6244, 0.3867, 0.6481, 0.4139, 0.6475, 0.4195, 0.4361, 0.908, 0.4497, 0.9071, 0.451, 0.9143, 0.4641, 0.9076, 0.451, 0.9143, 0.4497, 0.9071, 0.6475, 0.4195, 0.6638, 0.451, 0.6618, 0.4539, 0.6482, 0.4364, 0.6601, 0.4651, 0.6569, 0.4716, 0.4761, 0.9049, 0.4957, 0.9041, 0.4901, 0.9139, 0.6618, 0.4539, 0.671, 0.4901, 0.6681, 0.4932, 0.6569, 0.4716, 0.6638, 0.503, 0.6586, 0.5236, 0.6638, 0.503, 0.6681, 0.4932, 0.6587, 0.5407, 0.6681, 0.4932, 0.6687, 0.53, 0.6647, 0.5332, 0.548, 0.904, 0.5732, 0.9037, 0.568, 0.9139, 0.6647, 0.5332, 0.6572, 0.568, 0.6536, 0.5687, 0.6586, 0.5236, 0.6451, 0.5762, 0.6311, 0.5923, 0.5951, 0.9037, 0.6078, 0.9038, 0.6018, 0.9138, 0.6378, 0.6018, 0.6104, 0.631, 0.6336, 0.6022, 0.6536, 0.5687, 0.6378, 0.6018, 0.6336, 0.6022, 0.6336, 0.6022, 0.6104, 0.631, 0.6064, 0.6303, 0.6311, 0.5923, 0.5955, 0.6332, 0.5883, 0.6327, 0.5864, 0.9035, 0.5729, 0.904, 0.5767, 0.9139, 0.6064, 0.6303, 0.5767, 0.6532, 0.5735, 0.6513, 0.5502, 0.9037, 0.5349, 0.9037, 0.5394, 0.9139, 0.5735, 0.6513, 0.5394, 0.6667, 0.5359, 0.6643, 0.4461, 0.6501, 0.5076, 0.6603, 0.481, 0.66, 0.3623, 0.5803, 0.3475, 0.5465, 0.3395, 0.4982, 0.3413, 0.4719, 0.3533, 0.4376, 0.3395, 0.4982, 0.4277, 0.3579, 0.4737, 0.3415, 0.5001, 0.339, 0.6348, 0.4126, 0.6482, 0.4364, 0.6019, 0.3774, 0.5552, 0.6496, 0.6311, 0.5923, 0.5883, 0.6327, 0.4812, 0.5517, 0.4002, 0.6255, 0.4698, 0.5459, 0.4524, 0.5275, 0.3395, 0.4982, 0.4473, 0.5158, 0.4559, 0.4672, 0.4277, 0.3579, 0.4646, 0.4579, 0.5247, 0.4509, 0.6019, 0.3774, 0.5354, 0.4579, 0.5505, 0.4782, 0.6019, 0.3774, 0.5542, 0.4904, 0.5527, 0.5158, 0.6586, 0.5236, 0.5476, 0.5275, 0.587, 0.6355, 0.5529, 0.6519, 0.5773, 0.6487, 0.5529, 0.6519, 0.5427, 0.6625, 0.5773, 0.6487, 0.5427, 0.6625, 0.577, 0.653, 0.5773, 0.6487, 0.6097, 0.6316, 0.6371, 0.6027, 0.6098, 0.6274, 0.6184, 0.6067, 0.587, 0.6355, 0.6146, 0.6171, 0.5773, 0.6487, 0.6097, 0.6316, 0.6098, 0.6274, 0.6098, 0.6274, 0.6371, 0.6027, 0.6362, 0.5987, 0.6362, 0.5987, 0.6574, 0.5676, 0.6553, 0.5646, 0.548, 0.904, 0.5242, 0.9034, 0.5261, 0.8971, 0.5505, 0.8977, 0.5261, 0.8971, 0.5295, 0.893, 0.6553, 0.5646, 0.6684, 0.5295, 0.6656, 0.5293, 0.4761, 0.9049, 0.4901, 0.8968, 0.4957, 0.9041, 0.6681, 0.4907, 0.6586, 0.4952, 0.6678, 0.4956, 0.6596, 0.5054, 0.6654, 0.5028, 0.653, 0.4999, 0.5028, 0.8889, 0.4973, 0.8928, 0.4956, 0.8879, 0.4254, 0.9053, 0.407, 0.904, 0.421, 0.8859, 0.421, 0.8859, 0.407, 0.904, 0.41, 0.8954, 0.41, 0.8954, 0.4051, 0.8916, 0.4121, 0.8873, 0.6298, 0.4077, 0.6281, 0.4158, 0.6357, 0.4085, 0.6357, 0.4085, 0.6432, 0.4121, 0.6405, 0.4051, 0.6455, 0.8834, 0.6454, 0.8761, 0.6509, 0.8802, 0.6118, 0.8977, 0.624, 0.8931, 0.6288, 0.8973, 0.6038, 0.3771, 0.6357, 0.4085, 0.6208, 0.383, 0.6405, 0.4051, 0.624, 0.3823, 0.6208, 0.383, 0.6298, 0.4077, 0.6357, 0.4085, 0.6038, 0.3771, 0.6041, 0.9037, 0.5913, 0.9037, 0.5939, 0.8935, 0.6208, 0.383, 0.5939, 0.3567, 0.5906, 0.3583, 0.6038, 0.3771, 0.5793, 0.3566, 0.5722, 0.3578, 0.5906, 0.3583, 0.5585, 0.339, 0.5554, 0.3412, 0.5722, 0.3578, 0.5442, 0.3422, 0.5229, 0.3413, 0.5554, 0.3412, 0.5198, 0.3298, 0.5173, 0.3327, 0.5173, 0.3327, 0.48, 0.3299, 0.4806, 0.3329, 0.5229, 0.3413, 0.4663, 0.3396, 0.4639, 0.3447, 0.4197, 0.3553, 0.4254, 0.359, 0.4663, 0.3396, 0.4639, 0.3447, 0.4663, 0.3396, 0.4254, 0.359, 0.4229, 0.898, 0.4061, 0.8947, 0.4122, 0.8928, 0.4061, 0.8947, 0.3955, 0.8898, 0.4015, 0.8803, 0.4079, 0.3591, 0.4165, 0.3651, 0.4123, 0.3569, 0.4254, 0.359, 0.4197, 0.3553, 0.4234, 0.3676, 0.4197, 0.8889, 0.4122, 0.8928, 0.4123, 0.8879, 0.4122, 0.8929, 0.4101, 0.9045, 0.4176, 0.8953, 0.4297, 0.9067, 0.4176, 0.8953, 0.4101, 0.9045, 0.4176, 0.8953, 0.4258, 0.8916, 0.4199, 0.8873, 0.3547, 0.4338, 0.363, 0.4311, 0.3529, 0.4283, 0.3529, 0.4283, 0.3523, 0.4199, 0.3476, 0.4258, 0.4163, 0.8834, 0.4152, 0.8761, 0.4098, 0.8802, 0.4691, 0.8977, 0.4512, 0.893, 0.4453, 0.8976, 0.3394, 0.4698, 0.3529, 0.4283, 0.338, 0.4546, 0.3476, 0.4258, 0.3361, 0.4512, 0.338, 0.4546, 0.3394, 0.4698, 0.338, 0.4546, 0.3362, 0.503, 0.338, 0.4546, 0.329, 0.4901, 0.3321, 0.4952, 0.3362, 0.503, 0.3321, 0.4952, 0.3413, 0.5406, 0.3321, 0.4952, 0.3313, 0.5299, 0.3355, 0.534, 0.3425, 0.5674, 0.3622, 0.6018, 0.3474, 0.5703, 0.3607, 0.5808, 0.3498, 0.5565, 0.3474, 0.5703, 0.3413, 0.5406, 0.3355, 0.534, 0.3498, 0.5565, 0.3355, 0.534, 0.3425, 0.5674, 0.3474, 0.5703, 0.5959, 0.9039, 0.6088, 0.9034, 0.6018, 0.8935, 0.3474, 0.5703, 0.3622, 0.6018, 0.365, 0.6004, 0.3607, 0.5808, 0.378, 0.6093, 0.3835, 0.6088, 0.3737, 0.8978, 0.3913, 0.8971, 0.3902, 0.8931, 0.3952, 0.9039, 0.3913, 0.8971, 0.3837, 0.9033, 0.4348, 0.9049, 0.4203, 0.896, 0.4169, 0.9043, 0.424, 0.6502, 0.4249, 0.6398, 0.4199, 0.6475, 0.4153, 0.6352, 0.4159, 0.6405, 0.4236, 0.6326, 0.5044, 0.8954, 0.5121, 0.8915, 0.5052, 0.8886, 0.5126, 0.6611, 0.5036, 0.6598, 0.5052, 0.6685, 0.6598, 0.8829, 0.6682, 0.8834, 0.6685, 0.8886, 0.5005, 0.8834, 0.4985, 0.8761, 0.4947, 0.8802, 0.4859, 0.9047, 0.5056, 0.9042, 0.4916, 0.8859, 0.4916, 0.8859, 0.5056, 0.9042, 0.5044, 0.8954, 0.5582, 0.8977, 0.5396, 0.893, 0.5352, 0.8973, 0.5121, 0.669, 0.5396, 0.6663, 0.5427, 0.6625, 0.4456, 0.8766, 0.4671, 0.8817, 0.4446, 0.8819, 0.4889, 0.6346, 0.4708, 0.6266, 0.4483, 0.6248, 0.4888, 0.876, 0.4943, 0.8754, 0.4907, 0.8819, 0.5036, 0.6598, 0.5076, 0.6575, 0.5008, 0.6503, 0.5076, 0.6575, 0.511, 0.6303, 0.504, 0.6412, 0.5076, 0.6575, 0.504, 0.6412, 0.5038, 0.6478, 0.504, 0.6412, 0.511, 0.6303, 0.4889, 0.6346, 0.4708, 0.6266, 0.4889, 0.6346, 0.511, 0.6303, 0.4236, 0.6326, 0.4249, 0.6398, 0.4318, 0.634, 0.4456, 0.8766, 0.4446, 0.8819, 0.4389, 0.8754, 0.4708, 0.6266, 0.4338, 0.6121, 0.4483, 0.6248, 0.4483, 0.6248, 0.4331, 0.6244, 0.4444, 0.6276, 0.3498, 0.5565, 0.3607, 0.5808, 0.3835, 0.6088, 0.3805, 0.876, 0.375, 0.8754, 0.3816, 0.8819, 0.363, 0.4311, 0.3547, 0.4338, 0.3758, 0.4328, 0.3758, 0.4328, 0.3848, 0.4401, 0.389, 0.4231, 0.3848, 0.4401, 0.3758, 0.4328, 0.3547, 0.4338, 0.405, 0.4115, 0.389, 0.4231, 0.3848, 0.4401, 0.4111, 0.8766, 0.3964, 0.8817, 0.4141, 0.8819, 0.4328, 0.3892, 0.4254, 0.359, 0.4257, 0.3799, 0.4234, 0.3676, 0.4165, 0.3651, 0.4181, 0.3739, 0.3858, 0.8766, 0.3864, 0.8819, 0.3798, 0.8754, 0.405, 0.4115, 0.4328, 0.3892, 0.4178, 0.3929, 0.4178, 0.3929, 0.4257, 0.3799, 0.4174, 0.388, 0.4328, 0.3892, 0.4639, 0.3447, 0.4254, 0.359, 0.4375, 0.876, 0.4311, 0.8754, 0.437, 0.8819, 0.6281, 0.4158, 0.6298, 0.4077, 0.6203, 0.426, 0.6203, 0.426, 0.6094, 0.4302, 0.6221, 0.4423, 0.6094, 0.4302, 0.6203, 0.426, 0.6298, 0.4077, 0.6242, 0.462, 0.6221, 0.4423, 0.6094, 0.4302, 0.48, 0.8765, 0.4589, 0.8816, 0.4822, 0.8818, 0.6221, 0.4423, 0.6242, 0.462, 0.6339, 0.4824, 0.6383, 0.4844, 0.6413, 0.4822, 0.6335, 0.4601, 0.6305, 0.5032, 0.6596, 0.5054, 0.653, 0.4999, 0.653, 0.4999, 0.6586, 0.4952, 0.6501, 0.4921, 0.48, 0.8765, 0.4822, 0.8818, 0.4857, 0.8754, 0.6242, 0.462, 0.6305, 0.5032, 0.6339, 0.4824, 0.6339, 0.4824, 0.6412, 0.4957, 0.6383, 0.4844, 0.5064, 0.5546, 0.4861, 0.5786, 0.5188, 0.5517, 0.54, 0.5377, 0.6184, 0.6067, 0.5476, 0.5275, 0.5549, 0.5032, 0.6184, 0.6067, 0.5542, 0.4904, 0.6094, 0.4302, 0.5722, 0.3578, 0.5354, 0.4579, 0.5127, 0.4465, 0.5722, 0.3578, 0.5, 0.445, 0.4495, 0.4782, 0.3408, 0.5067, 0.4458, 0.4904, 0.46, 0.5377, 0.4861, 0.5786, 0.4698, 0.5459, 0.4804, 0.4594, 0.487, 0.4562, 0.4802, 0.4532, 0.6577, 0.4565, 0.6523, 0.4502, 0.649, 0.4562, 0.4804, 0.4594, 0.4669, 0.452, 0.4544, 0.4599, 0.6595, 0.479, 0.6451, 0.4334, 0.6473, 0.4531, 0.6533, 0.4795, 0.6473, 0.4531, 0.6502, 0.4801, 0.4365, 0.4516, 0.4544, 0.4599, 0.4669, 0.452, 0.4365, 0.4516, 0.4343, 0.4482, 0.4282, 0.4502, 0.6362, 0.4343, 0.6405, 0.431, 0.6351, 0.4282, 0.4212, 0.4566, 0.429, 0.4562, 0.4282, 0.4502, 0.3678, 0.4567, 0.3752, 0.4502, 0.3775, 0.4562, 0.3853, 0.4594, 0.3775, 0.4562, 0.3843, 0.4532, 0.4111, 0.4594, 0.3998, 0.452, 0.3918, 0.4599, 0.4021, 0.3724, 0.3671, 0.4093, 0.3857, 0.3959, 0.4056, 0.3775, 0.3857, 0.3959, 0.4077, 0.3799, 0.4162, 0.4516, 0.4038, 0.4599, 0.3927, 0.452, 0.3783, 0.4516, 0.375, 0.4482, 0.3702, 0.4502, 0.375, 0.4149, 0.37, 0.4128, 0.3702, 0.4189, 0.3634, 0.4564, 0.3727, 0.4562, 0.3702, 0.4502, 0.4293, 0.4565, 0.4361, 0.4502, 0.4368, 0.4562, 0.4451, 0.4594, 0.4368, 0.4562, 0.4446, 0.4532, 0.4451, 0.4594, 0.4572, 0.452, 0.4708, 0.4599, 0.4384, 0.6486, 0.4851, 0.659, 0.4669, 0.651, 0.4411, 0.643, 0.4669, 0.651, 0.4421, 0.64, 0.4883, 0.4516, 0.4708, 0.4599, 0.4572, 0.452, 0.4883, 0.4516, 0.4888, 0.4482, 0.4947, 0.4502, 0.4888, 0.6508, 0.4895, 0.6562, 0.4947, 0.6529, 0.6579, 0.4565, 0.6495, 0.4562, 0.6529, 0.4502, 0.4842, 0.4553, 0.4787, 0.4485, 0.4855, 0.4505, 0.6595, 0.479, 0.6651, 0.4855, 0.6669, 0.4787, 0.6661, 0.4565, 0.6698, 0.4553, 0.6651, 0.4505, 0.437, 0.4573, 0.4501, 0.4493, 0.4553, 0.4574, 0.6595, 0.479, 0.6563, 0.452, 0.6451, 0.4334, 0.4787, 0.4485, 0.4743, 0.4515, 0.4501, 0.4493, 0.6432, 0.4564, 0.637, 0.4566, 0.6422, 0.4494, 0.6489, 0.4555, 0.6422, 0.4494, 0.651, 0.4504, 0.6451, 0.4334, 0.6491, 0.4272, 0.6405, 0.431, 0.6405, 0.431, 0.6491, 0.4272, 0.6422, 0.4227, 0.6491, 0.4272, 0.651, 0.4233, 0.6422, 0.4227, 0.4069, 0.4567, 0.4012, 0.4551, 0.405, 0.4505, 0.4012, 0.4551, 0.3981, 0.4487, 0.405, 0.4505, 0.4021, 0.3724, 0.405, 0.3643, 0.3981, 0.3659, 0.3917, 0.4573, 0.3835, 0.4491, 0.3773, 0.4574, 0.3981, 0.3659, 0.3935, 0.3662, 0.3764, 0.3835, 0.4021, 0.3724, 0.3803, 0.3887, 0.3671, 0.4093, 0.4026, 0.4491, 0.4043, 0.4563, 0.4084, 0.4505, 0.3579, 0.4564, 0.3634, 0.4564, 0.362, 0.4494, 0.4116, 0.4555, 0.4155, 0.4494, 0.4084, 0.4505, 0.37, 0.4128, 0.3671, 0.4093, 0.362, 0.4155, 0.3671, 0.4093, 0.358, 0.4084, 0.362, 0.4155, 0.655, 0.4553, 0.6553, 0.4487, 0.6502, 0.4505, 0.4384, 0.6486, 0.43, 0.6502, 0.4348, 0.6553, 0.6496, 0.4565, 0.655, 0.4553, 0.6502, 0.4505, 0.4738, 0.4573, 0.4619, 0.4491, 0.4546, 0.4575, 0.4348, 0.6553, 0.4377, 0.6593, 0.4619, 0.6655, 0.4384, 0.6486, 0.4635, 0.6593, 0.4851, 0.659, 0.6647, 0.4564, 0.6579, 0.4565, 0.6618, 0.4494, 0.6694, 0.4555, 0.6618, 0.4494, 0.6691, 0.4504, 0.4851, 0.659, 0.4885, 0.6655, 0.4895, 0.6562, 0.4895, 0.6562, 0.4885, 0.6655, 0.4959, 0.6618, 0.4885, 0.6655, 0.491, 0.6691, 0.4959, 0.6618, 0.4603, 0.9143, 0.4959, 0.917, 0.4998, 0.9139, 0.4603, 0.9143, 0.4998, 0.9139, 0.4748, 0.908, 0.4231, 0.6531, 0.4249, 0.6506, 0.4603, 0.6663, 0.3903, 0.6316, 0.4249, 0.6506, 0.4231, 0.6531, 0.3952, 0.9039, 0.4058, 0.9096, 0.4169, 0.9043, 0.5687, 0.9036, 0.5872, 0.9096, 0.5959, 0.9039, 0.4898, 0.9139, 0.5297, 0.9139, 0.511, 0.9096, 0.4506, 0.9139, 0.4898, 0.9139, 0.4709, 0.9096, 0.4503, 0.9036, 0.4709, 0.9096, 0.4811, 0.9035, 0.3517, 0.4142, 0.3402, 0.4479, 0.336, 0.4506, 0.4142, 0.9138, 0.4506, 0.9139, 0.4297, 0.9067, 0.4415, 0.9139, 0.4055, 0.9139, 0.4216, 0.9096, 0.4803, 0.9138, 0.4446, 0.9169, 0.4415, 0.9139, 0.5202, 0.9139, 0.4803, 0.9138, 0.4991, 0.9096, 0.5588, 0.9139, 0.5235, 0.9169, 0.5202, 0.9139, 0.5588, 0.9139, 0.5202, 0.9139, 0.5389, 0.9096, 0.5598, 0.9036, 0.5389, 0.9096, 0.5287, 0.9036, 0.5936, 0.3565, 0.5596, 0.3427, 0.5588, 0.3391, 0.6208, 0.9038, 0.6104, 0.9096, 0.6041, 0.9037, 0.6638, 0.451, 0.6475, 0.4195, 0.6481, 0.4139, 0.4901, 0.9139, 0.4539, 0.9169, 0.451, 0.9143, 0.53, 0.9139, 0.4932, 0.917, 0.4901, 0.9139, 0.568, 0.9139, 0.5332, 0.917, 0.53, 0.9139, 0.568, 0.9139, 0.53, 0.9139, 0.5487, 0.9096, 0.6378, 0.6018, 0.6536, 0.5687, 0.6572, 0.568, 0.6273, 0.9039, 0.6179, 0.9096, 0.6078, 0.9038, 0.5767, 0.6532, 0.6064, 0.6303, 0.6104, 0.631, 0.5767, 0.9139, 0.6104, 0.9139, 0.5957, 0.9096, 0.5394, 0.9139, 0.5735, 0.9169, 0.5767, 0.9139, 0.4998, 0.9139, 0.5359, 0.917, 0.5394, 0.9139, 0.5056, 0.9042, 0.521, 0.9096, 0.5349, 0.9037, 0.6519, 0.5481, 0.6596, 0.5054, 0.6305, 0.5032, 0.3547, 0.4338, 0.3408, 0.5067, 0.3848, 0.4401, 0.5396, 0.893, 0.5582, 0.8977, 0.577, 0.8935, 0.577, 0.653, 0.6097, 0.6316, 0.5773, 0.6487, 0.6371, 0.6027, 0.6574, 0.5676, 0.6362, 0.5987, 0.5676, 0.8935, 0.5295, 0.893, 0.5646, 0.8904, 0.6208, 0.9038, 0.6041, 0.9037, 0.6118, 0.8977, 0.5913, 0.9037, 0.5598, 0.9036, 0.5784, 0.8977, 0.5939, 0.3567, 0.5585, 0.339, 0.5906, 0.3583, 0.5598, 0.9036, 0.5287, 0.9036, 0.5408, 0.8977, 0.5585, 0.8935, 0.5408, 0.8977, 0.5198, 0.8935, 0.5198, 0.8935, 0.5009, 0.8977, 0.48, 0.8935, 0.4709, 0.9036, 0.4465, 0.9033, 0.461, 0.8978, 0.48, 0.8935, 0.461, 0.8978, 0.4413, 0.8935, 0.4413, 0.8935, 0.4229, 0.898, 0.4122, 0.8928, 0.4512, 0.893, 0.4691, 0.8977, 0.4901, 0.8935, 0.4901, 0.8935, 0.5091, 0.8977, 0.5299, 0.8935, 0.5305, 0.9038, 0.5687, 0.9036, 0.5487, 0.8977, 0.5299, 0.8935, 0.5674, 0.8936, 0.534, 0.8904, 0.5687, 0.9036, 0.5959, 0.9039, 0.5856, 0.8977, 0.6018, 0.8935, 0.6179, 0.8978, 0.6311, 0.8931, 0.3622, 0.6018, 0.3902, 0.6311, 0.3898, 0.627, 0.511, 0.6303, 0.5126, 0.6611, 0.5529, 0.6519, 0.6428, 0.8764, 0.6413, 0.4565, 0.6372, 0.8755, 0.4327, 0.8755, 0.4368, 0.4562, 0.4389, 0.8754, 0.3775, 0.4562, 0.3731, 0.8755, 0.3678, 0.4567, 0.4338, 0.6121, 0.4708, 0.6266, 0.4861, 0.5786, 0.6473, 0.4531, 0.6451, 0.4334, 0.6405, 0.431, 0.3857, 0.3959, 0.3671, 0.4093, 0.37, 0.4128, 0.4669, 0.651, 0.4851, 0.659, 0.4895, 0.6562, 0.6624, 0.4501, 0.651, 0.4233, 0.6491, 0.4272, 0.3917, 0.4573, 0.4043, 0.4563, 0.4026, 0.4491, 0.3803, 0.3887, 0.3618, 0.4026, 0.3671, 0.4093, 0.4619, 0.6655, 0.491, 0.6691, 0.4885, 0.6655, 0.4887, 0.4565, 0.4888, 0.876, 0.4708, 0.4599, 0.4708, 0.4599, 0.461, 0.8733, 0.4451, 0.4594, 0.6495, 0.4562, 0.6579, 0.4565, 0.6527, 0.8758, 0.4641, 0.9076, 0.4497, 0.9071, 0.4553, 0.4574, 0.6454, 0.8761, 0.6489, 0.4555, 0.6509, 0.8802, 0.4254, 0.9053, 0.421, 0.8859, 0.4231, 0.4563, 0.6694, 0.4555, 0.6671, 0.8761, 0.6647, 0.4564, 0.375, 0.8754, 0.3727, 0.4562, 0.3685, 0.8758, 0.3613, 0.8764, 0.3685, 0.8758, 0.3634, 0.4564, 0.4116, 0.4555, 0.4152, 0.8761, 0.4167, 0.4564, 0.6597, 0.8764, 0.6577, 0.4565, 0.6524, 0.8755, 0.6524, 0.8755, 0.649, 0.4562, 0.647, 0.8754, 0.4374, 0.4565, 0.4375, 0.876, 0.4544, 0.4599, 0.4544, 0.4599, 0.4614, 0.8732, 0.4804, 0.4594, 0.3841, 0.9077, 0.3734, 0.9071, 0.3775, 0.4574, 0.4348, 0.9049, 0.4322, 0.4563, 0.4303, 0.8839, 0.429, 0.4562, 0.4212, 0.4566, 0.4249, 0.8758, 0.4178, 0.4565, 0.4181, 0.876, 0.4038, 0.4599, 0.3918, 0.4599, 0.3987, 0.8733, 0.4111, 0.4594, 0.4462, 0.9076, 0.4605, 0.9071, 0.4546, 0.4575])
me_circle_003.use_remesh_preserve_volume = False
me_circle_003.use_remesh_preserve_attributes = False
me_circle_003.use_mirror_vertex_groups = False
me_circle_003.update()

# ---- objects
ob_small_chair = bpy.data.objects.new('Small Chair', me_circle_003)

# ---- transforms, parenting, visibility, modifiers, constraints
ob_small_chair.location = (0.0, 0.0, 0.0)
ob_small_chair.lineart.crease_threshold = 0.0

# ---- collection membership
col_collection_1.objects.link(ob_small_chair)

# ---- scene / render settings (as saved in the file)
scene.frame_start = 1; scene.frame_end = 250; scene.frame_set(1)
scene.render.engine = 'BLENDER_EEVEE_NEXT'
scene.render.resolution_percentage = 50
scene.render.dither_intensity = 0.0
scene.cycles.use_denoising = False
scene.cycles.samples = 10
scene.cycles.sampling_pattern = 'TABULATED_SOBOL'
scene.cycles.light_sampling_threshold = 0.0
scene.cycles.use_adaptive_sampling = False
scene.cycles.use_light_tree = False
scene.cycles.blur_glossy = 0.0
scene.cycles.pixel_filter_type = 'GAUSSIAN'
scene.cycles.sample_clamp_indirect = 0.0
scene.view_settings.view_transform = 'Standard'
bpy.context.view_layer.update()

# ---- added for rendering (the .blend has no active camera and no usable light): camera, sun
cam_auto = bpy.data.cameras.new('AutoCamera')
cam_auto.lens = 50.0
cam_auto.sensor_width = 36.0
cam_auto.clip_end = 1000.0
ob_auto_camera = bpy.data.objects.new('AutoCamera', cam_auto)
scene.collection.objects.link(ob_auto_camera)
ob_auto_camera.location = (1.2636, -1.51603, 1.37586)
ob_auto_camera.rotation_euler = (1.09748, -7.21219e-08, 0.694738)
scene.camera = ob_auto_camera
light_auto_sun = bpy.data.lights.new('AutoSun', 'SUN')
light_auto_sun.energy = 3.0
light_auto_sun.angle = 0.0523599
ob_auto_sun = bpy.data.objects.new('AutoSun', light_auto_sun)
scene.collection.objects.link(ob_auto_sun)
ob_auto_sun.rotation_euler = (0.872665, 0.174533, 0.523599)
bpy.context.view_layer.update()
